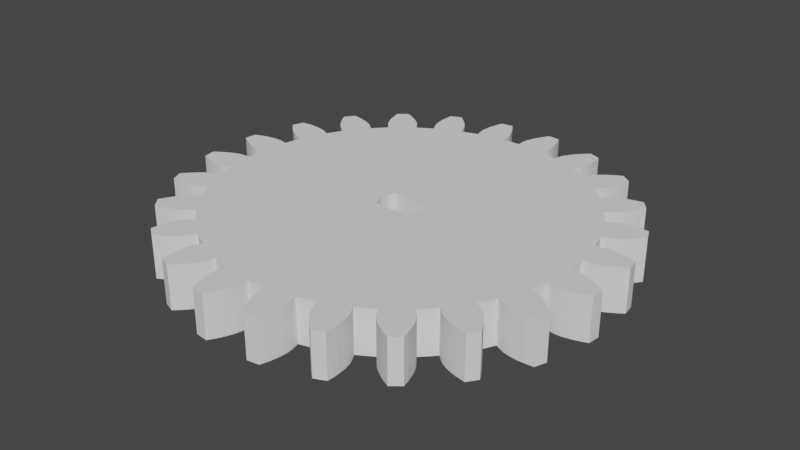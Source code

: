 # Source: pinion.blend  (saved by Blender 3.4.6; exported with 4.5.12 LTS)
import bpy
from mathutils import Matrix  # noqa: F401  (used for matrix-valued properties, if any)

bpy.ops.wm.read_factory_settings(use_empty=True)
scene = bpy.context.scene
scene.name = 'Scene'

# ---- collections
col_collection = bpy.data.collections.new('Collection'); scene.collection.children.link(col_collection)

# ---- world
world_world = bpy.data.worlds.new('World'); scene.world = world_world
world_world.use_nodes = True; world_world.node_tree.nodes.clear()
_N = world_world.node_tree.nodes; _L = world_world.node_tree.links
n0 = _N.new('ShaderNodeOutputWorld'); n0.name = 'World Output'; n0.location = (300, 300)
n1 = _N.new('ShaderNodeBackground'); n1.name = 'Background'; n1.location = (10, 300)
n1.inputs[0].default_value = (0.05088, 0.05088, 0.05088, 1.0)
_L.new(n1.outputs[0], n0.inputs[0])
n0.is_active_output = True
world_world.color = (0.05088, 0.05088, 0.05088)
world_world.use_sun_shadow = False
world_world.sun_shadow_jitter_overblur = 0.0

# ---- meshes
me_rack_and_pinion_2_2 = bpy.data.meshes.new('rack_and_pinion_2_2')
me_rack_and_pinion_2_2.from_pydata([(-5.267, 21.61, -2.544), (-1.743, 21.94, -2.544), (-5.237, 21.39, -2.544), (-5.254, 22.63, -2.544), (-2.112, 23.13, -2.544), (-5.286, 21.95, -2.544), (-5.181, 23.2, -2.544), (-2.356, 23.65, -2.544), (-5.094, 23.64, -2.544), (-4.988, 24.09, -2.544), (-2.694, 24.24, -2.544), (-4.724, 24.95, -2.544), (-3.333, 25.17, -2.544), (-19.09, 11.56, -2.544), (-18.91, 11.42, 2.456), (-19.35, 11.79, 2.456), (17.95, -11.09, 2.456), (18.83, -11.63, 2.456), (18.83, -11.63, -2.544), (-14.43, -16.89, 2.456), (-14.43, -16.89, -2.544), (-14.73, -17.37, -2.544), (17.95, -11.09, -2.544), (22.03, -4.186, -2.544), (22.15, -4.19, 2.456), (21.69, -4.165, 2.456), (22.49, -4.17, -2.544), (22.83, -4.134, 2.456), (-18.91, 11.42, -2.544), (-14.67, -17.27, 2.456), (22.94, -4.117, -2.544), (14.49, -15.37, 2.456), (15.2, -16.12, 2.456), (15.2, -16.12, -2.544), (5.913, 20.12, -2.544), (6.205, 21.11, -2.544), (9.062, 18.91, -2.544), (-15.01, -18.0, -2.544), (16.75, -14.49, -2.544), (16.75, -14.49, 2.456), (15.97, -13.82, 2.456), (15.97, -13.82, -2.544), (-14.97, -17.89, 2.456), (-15.12, -18.32, 2.456), (18.17, -15.19, 2.456), (18.39, -15.26, -2.544), (19.04, -15.44, -2.544), (-18.03, 10.88, 2.456), (-18.03, 10.88, -2.544), (-15.2, -18.53, -2.544), (-9.764, 23.46, -2.544), (-9.41, 23.18, -2.544), (-11.08, 21.98, -2.544), (-11.05, 22.89, -2.544), (-8.904, 22.72, -2.544), (-8.424, 22.24, -2.544), (-11.07, 21.53, -2.544), (-10.98, 20.62, -2.544), (-8.055, 21.81, -2.544), (-10.94, 20.4, -2.544), (-7.784, 21.44, -2.544), (-7.543, 21.06, -2.544), (-10.79, 19.74, -2.544), (-7.391, 20.75, -2.544), (-10.62, 19.31, -2.544), (2.596, 3.518, -2.544), (1.564, 4.078, -2.544), (10.01, 18.42, -2.544), (10.94, 17.89, -2.544), (18.82, -15.38, 2.456), (-15.38, -19.19, -2.544), (-12.54, 18.14, -2.544), (-15.29, 15.91, -2.544), (-12.76, 18.39, -2.544), (-15.55, 16.28, -2.544), (-13.1, 18.7, -2.544), (17.35, 11.81, 2.456), (17.74, 11.21, 2.456), (17.35, 11.81, -2.544), (18.11, 10.61, -2.544), (18.47, 9.984, 2.456), (18.47, 9.984, -2.544), (-19.73, 12.2, -2.544), (-19.43, 11.87, -2.544), (-19.66, 12.12, 2.456), (-15.32, -18.97, 2.456), (17.03, -14.68, -2.544), (-15.59, -20.3, 2.456), (-15.59, -20.3, -2.544), (-14.83, -20.86, 2.456), (-7.048, 19.78, -2.544), (-10.13, 18.41, -2.544), (-19.05, 9.002, 2.456), (-19.05, 9.002, -2.544), (-19.98, 9.448, -2.544), (-19.98, 9.448, 2.456), (19.37, 10.48, 2.456), (17.13, -14.74, 2.456), (-20.31, 9.555, -2.544), (22.63, 8.594, -2.544), (21.87, 7.911, -2.544), (21.36, 10.91, -2.544), (21.5, 7.639, -2.544), (21.22, 7.452, -2.544), (19.91, 10.67, -2.544), (20.57, 10.82, -2.544), (23.52, 9.62, -2.544), (23.09, 9.095, -2.544), (22.27, 10.93, -2.544), (22.95, 10.9, -2.544), (-15.52, -19.86, 2.456), (17.43, -14.89, -2.544), (-20.42, 9.588, 2.456), (17.75, -15.03, 2.456), (-20.75, 9.657, -2.544), (17.85, -15.07, -2.544), (-21.09, 9.71, 2.456), (-13.85, -20.81, 2.456), (-14.45, -21.13, -2.544), (-13.65, -20.7, -2.544), (-1.879, 3.988, -2.544), (-21.2, 9.723, -2.544), (-14.45, -21.13, 2.456), (-21.54, 9.752, 2.456), (19.37, 10.48, -2.544), (19.58, 10.56, -2.544), (20.81, 7.246, -2.544), (19.84, 6.903, -2.544), (3.321, 25.17, 2.456), (2.389, 25.27, 2.456), (3.76, 23.88, 2.456), (0.8481, 23.32, 2.456), (0.6301, 22.67, 2.456), (3.956, 22.99, 2.456), (1.124, 23.94, 2.456), (1.441, 24.54, 2.456), (1.674, 24.93, 2.456), (15.49, -14.35, -2.544), (-14.83, -20.86, -2.544), (-21.77, 9.768, -2.544), (14.49, -15.37, -2.544), (-22.45, 9.77, -2.544), (-13.92, 19.31, -2.544), (-13.45, 18.99, -2.544), (-16.06, 17.3, -2.544), (16.21, -18.14, 2.456), (16.13, -17.93, -2.544), (15.97, -17.5, 2.456), (-16.62, 19.26, -2.544), (-15.53, 20.14, -2.544), (-16.42, 18.37, -2.544), (24.49, 2.669, -2.544), (23.9, 2.322, -2.544), (23.93, 4.897, -2.544), (15.89, -17.29, -2.544), (15.79, -17.08, -2.544), (0.5521, 22.34, 2.456), (0.5031, 22.0, 2.456), (4.042, 21.97, 2.456), (4.036, 22.31, 2.456), (4.003, 22.65, 2.456), (3.831, 20.62, 2.456), (4.021, 21.63, 2.456), (0.4771, 20.97, 2.456), (-0.2369, 20.98, 2.456), (-1.663, 20.91, 2.456), (-0.7529, 4.322, 2.456), (1.922, 25.31, 2.456), (-20.45, 5.165, 2.456), (-20.62, 4.471, -2.544), (-20.76, 3.771, 2.456), (15.79, -17.08, 2.456), (-21.67, 6.329, 2.456), (-21.25, 6.145, -2.544), (-21.25, 6.145, 2.456), (15.53, -16.58, -2.544), (-15.88, 16.88, -2.544), (-16.29, 17.94, -2.544), (-15.12, 19.96, -2.544), (-14.51, 19.65, -2.544), (22.47, 5.128, -2.544), (23.03, 5.067, -2.544), (23.3, 2.012, -2.544), (25.24, 3.188, -2.544), (25.02, 4.579, -2.544), (-3.333, 25.17, 2.456), (-4.927, 24.3, 2.456), (-3.066, 24.81, 2.456), (-5.094, 23.64, 2.456), (15.47, -16.48, 2.456), (-20.26, 5.853, -2.544), (-20.26, 5.853, 2.456), (-17.12, 14.47, -2.544), (-17.52, 14.68, -2.544), (-16.83, 14.28, -2.544), (-2.576, 24.04, 2.456), (-5.212, 22.97, 2.456), (-2.257, 23.44, 2.456), (-5.287, 22.07, 2.456), (-21.77, 6.385, -2.544), (-11.95, 17.29, -2.544), (-2.881, 3.375, -2.544), (-14.58, 15.16, -2.544), (-1.905, 22.6, 2.456), (-2.066, 23.03, 2.456), (18.43, 16.28, -2.544), (17.78, 16.07, -2.544), (18.65, 16.33, 2.456), (-4.995, 20.39, 2.456), (-4.995, 20.39, -2.544), (16.34, -18.58, -2.544), (16.34, -18.58, 2.456), (16.54, -19.46, 2.456), (16.54, -19.46, -2.544), (-6.371, 20.0, -2.544), (18.0, 16.15, 2.456), (-23.58, 9.686, 2.456), (-23.58, 9.686, -2.544), (-23.84, 9.032, -2.544), (-7.391, 20.75, 2.456), (-7.048, 19.78, 2.456), (0.4211, 4.353, 2.456), (15.45, -20.35, 2.456), (15.45, -20.35, -2.544), (16.18, -19.76, 2.456), (-24.08, 8.372, 2.456), (-24.08, 8.372, -2.544), (22.77, 1.799, -2.544), (22.02, 5.142, -2.544), (22.45, 1.693, -2.544), (22.0, 1.598, -2.544), (21.45, 5.093, -2.544), (20.45, 4.851, -2.544), (20.98, 1.518, -2.544), (-21.07, 14.31, -2.544), (-20.53, 15.07, -2.544), (-20.41, 13.12, -2.544), (-18.47, 15.05, -2.544), (-17.94, 14.86, -2.544), (-19.88, 12.38, -2.544), (-7.597, 21.16, 2.456), (15.03, -20.16, 2.456), (-22.22, 9.777, 2.456), (-7.984, 21.72, 2.456), (4.021, 21.63, -2.544), (17.57, 16.0, 2.456), (15.03, -20.16, -2.544), (-22.67, 9.765, 2.456), (18.2, 12.39, 2.456), (18.2, 12.39, -2.544), (18.61, 12.78, -2.544), (-19.13, 15.23, -2.544), (-20.24, 15.44, -2.544), (-8.274, 22.07, 2.456), (11.87, -17.49, -2.544), (12.45, -18.34, -2.544), (12.45, -18.34, 2.456), (11.87, -17.49, 2.456), (4.044, 22.08, -2.544), (12.68, -18.6, -2.544), (4.026, 22.42, -2.544), (-23.78, 8.035, 2.456), (12.76, -18.68, 2.456), (-15.58, 14.15, -2.544), (-11.36, 17.68, -2.544), (-20.76, 3.771, -2.544), (-4.524, 0.3476, -2.544), (-20.35, -5.746, -2.544), (-20.53, -5.056, -2.544), (-4.494, -0.8274, -2.544), (-4.16, -1.953, -2.544), (-3.546, -2.955, -2.544), (-17.83, -11.42, -2.544), (-11.05, 22.89, 2.456), (13.01, -18.91, -2.544), (-23.46, 7.709, -2.544), (25.23, -3.466, -2.544), (24.8, -3.629, -2.544), (25.33, -2.534, -2.544), (24.15, -3.84, -2.544), (23.5, -4.013, -2.544), (24.0, -1.269, -2.544), (24.8, -1.702, -2.544), (23.38, -0.9934, -2.544), (25.37, -2.067, -2.544), (13.28, -19.12, 2.456), (3.956, 22.99, -2.544), (13.37, -19.19, -2.544), (-11.07, 21.53, 2.456), (-22.96, 7.247, -2.544), (13.65, -19.38, 2.456), (-11.01, 20.85, 2.456), (3.815, 23.66, -2.544), (-23.13, 7.396, 2.456), (-9.785, -18.8, -2.544), (-1.662, -4.324, -2.544), (-9.146, -19.11, -2.544), (-22.61, 6.958, 2.456), (13.84, -19.51, -2.544), (3.557, 24.53, -2.544), (-9.592, -20.05, -2.544), (-6.289, -21.31, -2.544), (-5.997, -20.32, -2.544), (14.42, -19.86, -2.544), (23.16, -0.9134, -2.544), (22.84, -0.8074, -2.544), (22.29, -0.6764, -2.544), (21.69, -4.165, -2.544), (-22.43, 6.818, -2.544), (-22.25, 6.687, -2.544), (-11.93, -19.41, -2.544), (-11.7, -19.15, -2.544), (14.22, -19.75, 2.456), (3.831, 20.62, -2.544), (-22.15, 6.624, 2.456), (20.54, -4.676, -2.544), (20.18, -6.057, -2.544), (4.152, -1.735, -2.544), (-10.62, 23.09, 2.456), (-21.86, 6.44, 2.456), (22.06, -0.6474, -2.544), (20.68, -3.976, -2.544), (21.03, -0.6214, -2.544), (11.27, -17.89, 2.456), (21.58, -6.534, -2.544), (20.22, -9.76, -2.544), (21.17, -6.349, -2.544), (22.16, -6.891, -2.544), (20.67, -9.862, -2.544), (22.35, -7.023, -2.544), (21.12, -9.928, -2.544), (23.38, -7.914, -2.544), (22.36, -9.975, -2.544), (22.88, -7.451, -2.544), (21.68, -9.973, -2.544), (-8.738, 22.56, 2.456), (-11.57, -18.97, -2.544), (-12.43, -19.87, -2.544), (-11.03, -18.09, -2.544), (-13.76, -16.11, -2.544), (-18.55, -10.19, -2.544), (-15.31, -14.64, -2.544), (-17.43, -12.01, -2.544), (-9.41, 23.18, 2.456), (-21.78, 3.961, -2.544), (-21.78, 3.961, 2.456), (3.321, 25.17, -2.544), (4.426, -0.5934, -2.544), (10.67, -18.26, -2.544), (10.04, -18.61, 2.456), (10.04, -18.61, -2.544), (4.877, 20.39, -2.544), (18.54, 12.7, 2.456), (19.05, 13.31, -2.544), (1.922, 25.31, -2.544), (-9.764, 23.46, 2.456), (10.54, -19.52, 2.456), (10.54, -19.52, -2.544), (-0.5939, 20.97, -2.544), (18.98, 13.22, 2.456), (6.963, -19.98, 2.456), (6.286, -20.21, -2.544), (6.963, -19.98, -2.544), (19.24, 13.59, 2.456), (0.4771, 20.97, -2.544), (-12.54, 18.14, 2.456), (20.27, 5.541, -2.544), (4.062, 1.708, -2.544), (4.395, 0.5806, -2.544), (21.03, 0.4486, -2.544), (-12.84, 18.48, 2.456), (14.72, 14.94, 2.456), (14.47, 15.18, -2.544), (13.67, 15.9, 2.456), (-21.06, -1.723, 2.456), (-21.1, -1.011, -2.544), (-21.06, -1.723, -2.544), (7.307, -20.96, 2.456), (-6.897, -22.4, -2.544), (-9.867, -21.26, -2.544), (-6.53, -21.83, -2.544), (-6.376, -21.52, -2.544), (-7.391, -23.02, -2.544), (-9.912, -21.83, -2.544), (-8.517, -24.14, -2.544), (-9.915, -22.51, -2.544), (-7.854, -23.52, -2.544), (-13.36, 18.92, 2.456), (-21.11, 0.4166, -2.544), (15.23, 14.43, 2.456), (-21.12, -0.2974, 2.456), (0.5031, 22.0, -2.544), (15.23, 14.43, -2.544), (-21.11, 0.4166, 2.456), (10.7, -19.94, -2.544), (10.7, -19.94, 2.456), (10.81, -20.38, 2.456), (-13.73, 19.18, 2.456), (-22.15, 0.4426, 2.456), (1.674, 24.93, -2.544), (15.97, 15.14, 2.456), (15.97, 15.14, -2.544), (-11.95, 17.29, 2.456), (1.333, 24.34, -2.544), (-22.12, 3.982, -2.544), (17.04, 15.78, -2.544), (11.0, -22.19, -2.544), (10.97, -23.09, 2.456), (10.97, -23.09, -2.544), (10.98, -21.73, -2.544), (-9.831, -23.64, -2.544), (-9.757, -20.59, -2.544), (-22.23, 3.985, 2.456), (10.98, -21.73, 2.456), (-10.92, 20.29, 2.456), (0.5321, 22.23, -2.544), (0.8081, 23.21, -2.544), (1.026, 23.73, -2.544), (-10.85, 19.95, 2.456), (16.99, 15.75, 2.456), (-25.46, 1.862, 2.456), (-25.46, 1.862, -2.544), (-25.08, 1.614, 2.456), (3.448, 2.709, -2.544), (13.67, 15.9, -2.544), (-10.79, 19.74, 2.456), (16.44, 15.47, -2.544), (10.92, -21.05, 2.456), (-10.62, 19.31, 2.456), (1.42, 4.112, -2.544), (1.385, 4.121, -2.544), (-24.69, 1.381, -2.544), (16.54, 15.53, 2.456), (-16.05, 13.61, -2.544), (-3.69, 2.522, -2.544), (-24.08, 1.064, -2.544), (10.9, -20.83, -2.544), (16.25, 15.34, 2.456), (0.6011, 22.56, -2.544), (-18.39, 10.27, -2.544), (10.86, -20.61, -2.544), (10.86, -20.61, 2.456), (-24.29, 1.163, 2.456), (-23.67, 0.8766, 2.456), (16.15, 15.28, -2.544), (-23.46, 0.7876, -2.544), (10.54, -23.29, 2.456), (-10.13, 18.41, 2.456), (-23.25, 0.7086, -2.544), (7.307, -20.96, -2.544), (7.458, -21.26, -2.544), (-23.25, 0.7086, 2.456), (7.512, -21.36, 2.456), (-3.066, 24.81, -2.544), (7.699, -21.65, -2.544), (-23.03, 0.6346, 2.456), (7.9, -21.92, 2.456), (-16.06, 17.3, 2.456), (-15.88, 16.88, 2.456), (-22.59, 0.5126, -2.544), (-15.78, 16.68, 2.456), (7.971, -22.01, -2.544), (-22.59, 0.5126, 2.456), (8.19, -22.27, 2.456), (-25.42, 2.329, -2.544), (-25.42, 2.329, 2.456), (-25.31, 3.261, 2.456), (-25.31, 3.261, -2.544), (-1.943, 22.71, -2.544), (-1.837, 22.39, -2.544), (-1.663, 20.91, -2.544), (-15.53, 20.14, 2.456), (-16.27, 19.56, 2.456), (8.34, -22.44, -2.544), (0.4211, 4.353, -2.544), (-4.25, 1.49, -2.544), (8.819, -22.93, -2.544), (23.5, -9.891, -2.544), (24.0, -8.577, -2.544), (19.9, -9.652, -2.544), (-22.57, 3.966, -2.544), (20.99, -14.51, -2.544), (20.44, -15.28, -2.544), (20.56, -13.71, -2.544), (-22.91, 3.929, 2.456), (8.654, -22.77, 2.456), (-0.7529, 4.322, -2.544), (-23.02, 3.912, -2.544), (9.326, -23.38, -2.544), (18.97, -9.206, -2.544), (18.31, -10.47, -2.544), (9.326, -23.38, 2.456), (-23.36, 3.852, 2.456), (20.19, -13.13, -2.544), (19.79, -12.58, -2.544), (19.65, -12.41, -2.544), (20.16, -15.65, -2.544), (-14.31, 19.54, 2.456), (9.68, -23.67, 2.456), (9.68, -23.67, -2.544), (-23.58, 3.809, -2.544), (-15.12, 19.96, 2.456), (2.758, 3.364, -2.544), (-24.24, 3.636, -2.544), (3.591, -2.768, -2.544), (2.783, -3.62, -2.544), (-16.62, 19.26, 2.456), (-24.02, 3.7, 2.456), (-24.67, 3.497, 2.456), (-16.29, 17.94, 2.456), (19.18, -11.91, -2.544), (2.855, -24.82, 2.456), (2.855, -24.82, -2.544), (3.249, -25.38, -2.544), (3.249, -25.38, 2.456), (5.096, -23.4, -2.544), (4.957, -24.07, 2.456), (4.904, -24.29, -2.544), (-24.89, 3.425, -2.544), (-1.431, 4.121, -2.544), (5.096, -23.4, 2.456), (-21.53, -5.297, -2.544), (-22.09, -1.803, -2.544), (5.17, -22.84, -2.544), (-16.83, 14.28, 2.456), (0.1171, 1.463, -2.544), (-22.15, 0.4426, -2.544), (5.188, -22.61, 2.456), (-17.21, 14.53, 2.456), (8.432, 23.94, 2.456), (8.432, 23.94, -2.544), (8.095, 23.63, -2.544), (8.095, 23.63, 2.456), (9.746, 23.43, 2.456), (9.746, 23.43, -2.544), (8.874, 23.78, 2.456), (-14.58, 15.16, 2.456), (5.199, -22.39, -2.544), (-22.09, -1.803, 2.456), (-16.05, 13.61, 2.456), (-22.42, -1.871, 2.456), (9.795, 22.98, 2.456), (-22.53, -1.897, -2.544), (-15.29, 15.91, 2.456), (5.202, -22.16, 2.456), (-22.75, -1.965, -2.544), (-15.55, 16.28, 2.456), (-22.75, -1.965, 2.456), (2.758, -3.636, -2.544), (-23.07, -2.085, -2.544), (-17.83, 14.82, 2.456), (-23.28, -2.172, 2.456), (5.182, -21.82, -2.544), (-23.59, -2.317, -2.544), (4.911, -20.59, 2.456), (-23.79, -2.416, 2.456), (-18.26, 14.98, 2.456), (-4.516, 0.02462, -2.544), (4.911, -20.59, -2.544), (-22.1, -5.346, -2.544), (-22.55, -5.332, -2.544), (-22.89, -5.304, -2.544), (5.153, -21.59, 2.456), (-24.58, -2.873, -2.544), (-18.91, 15.18, 2.456), (-24.38, -2.755, 2.456), (-19.46, -10.68, -2.544), (-20.9, -7.451, -2.544), (-19.92, -7.108, -2.544), (-21.3, -7.657, -2.544), (-19.99, -10.88, -2.544), (-21.59, -7.844, -2.544), (-25.32, -3.393, -2.544), (-19.35, 15.29, 2.456), (5.153, -21.59, -2.544), (-24.95, -3.126, 2.456), (-25.32, -3.393, 2.456), (-20.24, 15.44, 2.456), (-1.811, 22.28, 2.456), (-1.743, 21.94, 2.456), (-21.07, 14.31, 2.456), (-20.75, 13.7, 2.456), (-20.53, 15.07, 2.456), (-20.9, -7.451, 2.456), (-19.92, -7.108, 2.456), (-21.2, -7.603, 2.456), (4.639, -25.16, 2.456), (4.639, -25.16, -2.544), (4.779, -24.73, 2.456), (-20.41, 13.12, 2.456), (9.783, 21.05, -2.544), (9.812, 21.39, 2.456), (9.771, 20.94, 2.456), (-0.6199, -1.611, -2.544), (-2.127, -4.071, -2.544), (-21.49, -7.778, 2.456), (-20.01, 12.56, 2.456), (-2.694, -3.763, -2.544), (9.828, 21.62, -2.544), (9.831, 22.3, -2.544), (-19.67, -10.77, -2.544), (1.579, -21.12, -2.544), (1.658, -22.15, -2.544), (1.658, -22.15, 2.456), (1.579, -21.12, 2.456), (-20.25, -6.088, 2.456), (9.837, 22.07, 2.456), (1.726, -22.48, -2.544), (1.753, -22.59, 2.456), (-20.66, -11.02, -2.544), (-21.95, -8.115, -2.544), (-21.44, -11.11, -2.544), (-22.35, -11.14, -2.544), (-23.17, -9.3, -2.544), (1.859, -22.92, -2.544), (-9.592, -20.05, 2.456), (-9.146, -19.11, 2.456), (1.981, -23.23, 2.456), (7.612, 23.15, -2.544), (-0.2159, -1.708, -2.544), (-0.5199, -4.598, -2.544), (0.2001, -1.697, -2.544), (0.5991, -1.579, -2.544), (0.6551, -4.567, -2.544), (1.781, -4.234, -2.544), (2.027, -23.34, -2.544), (7.769, 23.32, 2.456), (-20.53, -5.056, 2.456), (2.172, -23.65, 2.456), (-22.71, -8.798, -2.544), (-23.61, -9.824, -2.544), (-23.03, -11.11, -2.544), (7.307, 22.82, 2.456), (-23.57, -5.197, -2.544), (-24.23, -5.048, -2.544), (2.271, -23.85, -2.544), (-21.53, -5.297, 2.456), (-21.98, -5.345, 2.456), (-10.41, -18.46, 2.456), (-14.29, -15.64, -2.544), (-11.03, -18.09, 2.456), (2.491, -24.25, -2.544), (7.159, 22.64, -2.544), (2.491, -24.25, 2.456), (-25.1, -4.784, -2.544), (0.5091, -21.17, -2.544), (-18.28, -12.6, -2.544), (-17.43, -12.01, 2.456), (-6.289, -21.31, 2.456), (-5.997, -20.32, 2.456), (0.1521, -21.18, 2.456), (-0.5609, -21.18, 2.456), (-17.13, -15.99, -2.544), (-19.13, -13.51, -2.544), (-16.52, -15.67, -2.544), (-18.62, -12.9, -2.544), (-16.24, -15.49, -2.544), (-17.83, -11.42, 2.456), (-18.55, -10.19, 2.456), (-0.5609, -21.18, -2.544), (-11.57, -18.97, 2.456), (-16.06, -15.35, -2.544), (6.34, 21.42, 2.456), (6.445, 21.62, -2.544), (6.292, 21.32, -2.544), (-0.5869, -22.21, 2.456), (-0.5869, -22.21, -2.544), (-19.46, -10.68, 2.456), (-4.616, -20.68, -2.544), (6.205, 21.11, 2.456), (-17.87, -16.28, -2.544), (-18.52, -16.48, -2.544), (-19.45, -13.98, -2.544), (-1.308, -24.35, 2.456), (-1.209, -24.14, -2.544), (-1.111, -23.94, 2.456), (6.813, 22.2, -2.544), (-13.07, -20.34, -2.544), (-12.89, -20.21, 2.456), (-0.8929, -23.41, -2.544), (-21.22, -11.1, 2.456), (6.878, 22.29, 2.456), (-20.43, -10.98, 2.456), (-12.39, -19.83, 2.456), (-0.8739, -23.36, 2.456), (19.92, 15.76, 2.456), (19.82, 14.56, 2.456), (20.2, 15.39, 2.456), (19.6, 14.16, 2.456), (-0.6859, -22.77, -2.544), (1.781, -4.234, 2.456), (-20.1, -10.91, 2.456), (6.5, 21.72, 2.456), (-12.01, -19.49, 2.456), (-0.7139, -22.88, 2.456), (-19.77, -10.81, 2.456), (14.37, 20.93, 2.456), (13.76, 20.61, 2.456), (14.75, 20.66, 2.456), (-11.78, -19.24, 2.456), (-0.6369, -22.54, 2.456), (-0.6159, -22.43, -2.544), (9.508, 19.84, 2.456), (9.508, 19.84, -2.544), (9.673, 20.38, -2.544), (4.426, -0.5934, 2.456), (21.02, 0.8056, 2.456), (4.395, 0.5806, 2.456), (3.448, 2.709, 2.456), (4.062, 1.708, 2.456), (9.648, 20.27, 2.456), (20.17, 5.884, 2.456), (-19.9, -14.77, -2.544), (-19.4, -16.69, -2.544), (-20.0, -15.96, -2.544), (-20.29, -15.59, -2.544), (-18.85, -13.16, -2.544), (-23.03, -11.11, 2.456), (-22.13, -11.14, 2.456), (5.913, 20.12, 2.456), (5.225, 20.31, 2.456), (15.04, 18.11, 2.456), (15.24, 18.76, 2.456), (13.18, 20.26, 2.456), (15.43, 19.65, 2.456), (15.51, 20.1, 2.456), (12.8, 20.01, 2.456), (12.31, 19.62, 2.456), (14.88, 17.68, 2.456), (11.93, 19.28, 2.456), (14.59, 17.07, 2.456), (11.69, 19.03, 2.456), (14.34, 16.69, 2.456), (11.48, 18.77, 2.456), (19.32, 16.48, 2.456), (-23.61, -9.824, 2.456), (-23.23, -10.68, 2.456), (10.94, 17.89, 2.456), (-8.517, -24.14, 2.456), (-8.016, -23.68, 2.456), (-4.105, -21.84, 2.456), (-4.105, -21.84, -2.544), (-4.125, -22.4, -2.544), (2.758, 3.364, 2.456), (4.152, -1.735, 2.456), (-3.916, -20.82, -2.544), (1.42, 4.112, 2.456), (1.385, 4.121, 2.456), (1.564, 4.078, 2.456), (2.596, 3.518, 2.456), (10.33, 18.25, 2.456), (-22.04, -8.186, 2.456), (-1.431, 4.121, 2.456), (-5.309, -20.51, 2.456), (-3.916, -20.82, 2.456), (-7.54, -23.19, 2.456), (0.1171, 1.463, 2.456), (-7.243, -22.85, 2.456), (-22.71, -8.798, 2.456), (-4.13, -22.29, 2.456), (9.062, 18.91, 2.456), (-23.17, -9.3, 2.456), (-4.057, -23.08, -2.544), (-4.074, -22.97, 2.456), (-3.997, -23.42, 2.456), (-25.1, -4.784, 2.456), (-24.67, -4.924, 2.456), (22.95, 10.9, 2.456), (-3.953, -23.64, -2.544), (-1.879, 3.988, 2.456), (-24.23, -5.048, 2.456), (-4.724, 24.95, 2.456), (-5.276, 21.73, 2.456), (-6.866, -22.35, 2.456), (-3.78, -24.3, -2.544), (23.52, 9.62, 2.456), (23.15, 10.48, 2.456), (-23.57, -5.197, 2.456), (-3.845, -24.08, 2.456), (-5.237, 21.39, 2.456), (-22.78, -5.314, 2.456), (-3.406, -25.37, -2.544), (-3.569, -24.95, 2.456), (-22.44, -5.34, 2.456), (-6.585, -21.93, 2.456), (-3.406, -25.37, 2.456), (-6.425, -21.63, 2.456), (-2.007, -25.52, -2.544), (-2.474, -25.48, 2.456), (-2.007, -25.52, 2.456), (23.09, 9.095, 2.456), (22.63, 8.594, 2.456), (-1.642, -24.94, 2.456), (-1.525, -24.75, -2.544), (-8.958, -23.98, 2.456), (-3.69, 2.522, 2.456), (-4.25, 1.49, 2.456), (22.04, 10.93, 2.456), (21.14, 10.89, 2.456), (20.35, 10.78, 2.456), (-2.881, 3.375, 2.456), (-16.92, -15.89, 2.456), (-17.65, -16.2, 2.456), (-13.26, -20.47, 2.456), (20.02, 10.7, 2.456), (-16.62, -15.73, 2.456), (19.69, 10.6, 2.456), (-16.33, -15.55, 2.456), (19.37, 13.78, -2.544), (19.82, 14.56, -2.544), (20.2, 15.39, -2.544), (19.32, 16.48, -2.544), (-4.524, 0.3476, 2.456), (-4.516, 0.02462, 2.456), (-9.732, -20.48, 2.456), (-9.855, -21.15, 2.456), (-18.73, 9.641, 2.456), (-16.06, -15.35, 2.456), (-9.897, -21.6, 2.456), (-2.694, -3.763, 2.456), (-2.127, -4.071, 2.456), (-0.6199, -1.611, 2.456), (-13.76, -16.11, 2.456), (-9.922, -22.28, 2.456), (14.37, 20.93, -2.544), (14.75, 20.66, -2.544), (13.57, 20.5, -2.544), (3.591, -2.768, 2.456), (-14.81, -15.15, 2.456), (22.13, 8.13, 2.456), (2.783, -3.62, 2.456), (-15.31, -14.64, 2.456), (21.41, 7.574, 2.456), (21.12, 7.398, 2.456), (20.81, 7.246, 2.456), (12.99, 20.13, -2.544), (15.24, 18.76, -2.544), (0.5991, -1.579, 2.456), (2.758, -3.636, 2.456), (-9.831, -23.64, 2.456), (-18.28, -12.6, 2.456), (-18.54, -12.82, 2.456), (0.2001, -1.697, 2.456), (0.6551, -4.567, 2.456), (-0.5199, -4.598, 2.456), (-0.2159, -1.708, 2.456), (-4.16, -1.953, 2.456), (21.69, 7.772, 2.456), (-9.879, -23.19, 2.456), (-18.78, -13.07, 2.456), (14.93, 17.79, -2.544), (12.35, 19.66, -2.544), (11.85, 19.2, -2.544), (14.64, 17.17, -2.544), (11.48, 18.77, -2.544), (14.34, 16.69, -2.544), (11.62, 18.95, -2.544), (15.43, 19.65, -2.544), (15.51, 20.1, -2.544), (20.37, -5.369, 2.456), (-19.45, -13.98, 2.456), (-4.494, -0.8274, 2.456), (-3.546, -2.955, 2.456), (19.84, 6.903, 2.456), (-19.9, -14.77, 2.456), (-20.29, -15.59, 2.456), (-1.662, -4.324, 2.456), (22.34, 1.666, 2.456), (22.66, 1.761, 2.456), (21.9, 5.14, 2.456), (21.45, 5.093, 2.456), (22.0, 1.598, 2.456), (22.47, 5.128, 2.456), (20.98, 1.518, 2.456), (20.45, 4.851, 2.456), (25.02, 4.579, 2.456), (24.58, 4.719, 2.456), (-18.74, -16.54, 2.456), (-18.08, -16.35, 2.456), (23.14, 1.947, 2.456), (23.9, 2.322, 2.456), (23.03, 5.067, 2.456), (23.71, 4.95, 2.456), (24.49, 2.669, 2.456), (25.1, 4.117, 2.456), (25.24, 3.188, 2.456), (-19.4, -16.69, 2.456), (25.33, -2.534, 2.456), (25.37, -2.067, 2.456), (24.8, -1.702, 2.456), (23.27, -4.057, 2.456), (23.94, -3.905, 2.456), (24.2, -1.368, 2.456), (23.59, -1.081, 2.456), (23.06, -0.8774, 2.456), (24.59, -3.702, 2.456), (25.23, -3.466, 2.456), (22.62, -0.7464, 2.456), (22.29, -0.6764, 2.456), (22.06, -0.6474, 2.456), (21.03, -0.6214, 2.456), (20.68, -3.976, 2.456), (18.65, -9.845, 2.456), (22.07, -6.828, 2.456), (21.78, -6.645, 2.456), (20.33, -9.792, 2.456), (21.58, -6.534, 2.456), (19.9, -9.652, 2.456), (21.17, -6.349, 2.456), (20.18, -6.057, 2.456), (18.97, -9.206, 2.456), (19.18, -11.91, 2.456), (19.34, -12.07, 2.456), (23.05, -7.6, 2.456), (22.53, -7.163, 2.456), (22.14, -9.982, 2.456), (22.59, -9.969, 2.456), (23.7, -8.239, 2.456), (23.84, -9.018, 2.456), (23.5, -9.891, 2.456), (21.45, -9.957, 2.456), (24.0, -8.577, 2.456), (21.0, -9.915, 2.456), (20.16, -15.65, 2.456), (20.44, -15.28, 2.456), (19.27, -15.49, 2.456), (20.56, -13.71, 2.456), (20.99, -14.51, 2.456), (20.32, -13.32, 2.456), (19.93, -12.76, 2.456), (19.57, -12.32, 2.456), (2.422, 0.5443, -2.544), (2.452, 0.4472, -2.544), (2.469, 0.2759, -2.544), (2.305, 0.9253, -2.544), (2.31, 0.9162, -2.544), (2.466, -0.3872, -2.544), (2.5, -0.04054, -2.544), (2.496, 0.002654, -2.544), (2.296, -1.023, -2.544), (2.31, -0.9973, -2.544), (2.412, -0.6615, -2.544), (2.121, -1.351, -2.544), (1.901, -1.541, -2.544), (1.529, -1.541, -2.544), (0.5518, 1.459, -2.544), (0.1301, 1.459, -2.544), (-0.7534, 1.459, -2.544), (-1.151, 1.459, -2.544), (-0.3013, 1.459, -2.544), (-0.7303, 1.459, -2.544), (-0.002223, 1.459, -2.544), (-0.2992, 1.459, -2.544), (0.553, 1.459, -2.544), (0.5585, 1.459, -2.544), (0.9561, 1.459, -2.544), (1.101, 1.459, -2.544), (1.137, 1.459, -2.544), (1.556, 1.459, -2.544), (1.906, 1.459, -2.544), (2.114, 1.282, -2.544), (2.079, 1.348, -2.544), (1.991, 1.459, -2.544), (1.099, -1.541, -2.544), (1.096, -1.541, -2.544), (-2.483, 0.1329, -2.544), (-2.492, 0.03796, -2.544), (-1.33, 1.459, -2.544), (-1.991, 1.459, -2.544), (-1.728, 1.459, -2.544), (-2.077, 1.35, -2.544), (-2.251, 1.025, -2.544), (-2.079, 1.348, -2.544), (-2.356, 0.763, -2.544), (-2.31, 0.9162, -2.544), (-2.452, 0.4472, -2.544), (-2.455, 0.4176, -2.544), (-1.041, -1.541, -2.544), (-0.7502, -1.541, -2.544), (-1.079, -1.541, -2.544), (-1.509, -1.541, -2.544), (2.452, -0.5283, -2.544), (2.079, -1.429, -2.544), (1.991, -1.541, -2.544), (0.6623, -1.541, -2.544), (-2.454, -0.5041, -2.544), (-2.452, -0.5283, -2.544), (-2.373, -0.7876, -2.544), (-2.479, -0.2549, -2.544), (-2.31, -0.9973, -2.544), (-2.253, -1.104, -2.544), (-2.5, -0.04054, -2.544), (-2.114, -1.364, -2.544), (-2.079, -1.429, -2.544), (-1.991, -1.541, -2.544), (-1.799, -1.541, -2.544), (1.906, 1.459, 2.456), (1.556, 1.459, 2.456), (2.296, -1.023, 2.456), (2.31, -0.9973, 2.456), (2.412, -0.6615, 2.456), (2.466, -0.3872, 2.456), (2.452, -0.5283, 2.456), (2.5, -0.04054, 2.456), (2.496, 0.002654, 2.456), (2.305, 0.9253, 2.456), (2.31, 0.9162, 2.456), (2.422, 0.5443, 2.456), (-0.2992, 1.459, 2.456), (-0.3013, 1.459, 2.456), (-0.7303, 1.459, 2.456), (-0.002223, 1.459, 2.456), (0.553, 1.459, 2.456), (0.5518, 1.459, 2.456), (0.5585, 1.459, 2.456), (0.9561, 1.459, 2.456), (-0.7534, 1.459, 2.456), (1.137, 1.459, 2.456), (2.114, 1.282, 2.456), (2.079, 1.348, 2.456), (1.991, 1.459, 2.456), (2.452, 0.4472, 2.456), (2.469, 0.2759, 2.456), (0.1301, 1.459, 2.456), (1.101, 1.459, 2.456), (-2.079, 1.348, 2.456), (-2.077, 1.35, 2.456), (-2.251, 1.025, 2.456), (-1.33, 1.459, 2.456), (-1.728, 1.459, 2.456), (-1.991, 1.459, 2.456), (-1.151, 1.459, 2.456), (-2.483, 0.1329, 2.456), (-2.455, 0.4176, 2.456), (-2.492, 0.03796, 2.456), (-2.5, -0.04054, 2.456), (-2.479, -0.2549, 2.456), (-1.079, -1.541, 2.456), (-1.509, -1.541, 2.456), (-1.041, -1.541, 2.456), (-0.7502, -1.541, 2.456), (2.079, -1.429, 2.456), (2.121, -1.351, 2.456), (1.991, -1.541, 2.456), (1.901, -1.541, 2.456), (1.529, -1.541, 2.456), (1.099, -1.541, 2.456), (1.096, -1.541, 2.456), (0.6623, -1.541, 2.456), (-2.253, -1.104, 2.456), (-2.114, -1.364, 2.456), (-2.452, 0.4472, 2.456), (-2.356, 0.763, 2.456), (-2.31, 0.9162, 2.456), (-2.454, -0.5041, 2.456), (-2.452, -0.5283, 2.456), (-2.373, -0.7876, 2.456), (-2.31, -0.9973, 2.456), (-2.079, -1.429, 2.456), (-1.991, -1.541, 2.456), (-1.799, -1.541, 2.456), (-0.002223, 1.459, 1.019), (0.1301, 1.459, -2.383), (-0.7502, -1.541, 0.6763), (0.6623, -1.541, -1.653)], [], [(0, 1, 2), (3, 4, 5), (6, 7, 3), (8, 7, 6), (9, 10, 8), (11, 12, 9), (13, 14, 15), (16, 17, 18), (19, 20, 21), (22, 16, 18), (23, 24, 25), (26, 24, 23), (26, 27, 24), (13, 28, 14), (19, 21, 29), (26, 30, 27), (31, 32, 33), (34, 35, 36), (21, 37, 29), (38, 39, 40), (38, 40, 41), (29, 37, 42), (37, 43, 42), (44, 45, 46), (47, 14, 28), (48, 47, 28), (37, 49, 43), (50, 51, 52), (53, 50, 52), (54, 55, 56), (57, 56, 55), (55, 58, 57), (59, 57, 58), (60, 59, 58), (61, 62, 60), (63, 64, 61), (65, 66, 67), (67, 68, 65), (44, 46, 69), (49, 70, 43), (71, 72, 73), (73, 74, 75), (76, 77, 78), (51, 54, 52), (79, 80, 81), (82, 83, 84), (43, 70, 85), (78, 77, 80), (86, 39, 38), (78, 80, 79), (87, 88, 89), (62, 61, 64), (90, 91, 63), (59, 60, 62), (56, 52, 54), (92, 93, 94), (92, 94, 95), (81, 80, 96), (86, 97, 39), (85, 70, 88), (94, 98, 95), (99, 100, 101), (102, 103, 104), (105, 101, 100), (100, 102, 104), (104, 105, 100), (106, 107, 108), (107, 99, 101), (108, 107, 101), (109, 106, 108), (85, 88, 110), (86, 111, 97), (98, 112, 95), (111, 113, 97), (88, 87, 110), (98, 114, 112), (111, 115, 113), (114, 116, 112), (117, 118, 119), (90, 120, 91), (115, 44, 113), (114, 121, 116), (122, 118, 117), (121, 123, 116), (124, 125, 126), (103, 126, 125), (81, 124, 126), (127, 81, 126), (125, 104, 103), (115, 45, 44), (128, 129, 130), (131, 132, 133), (134, 131, 133), (133, 130, 134), (135, 134, 130), (136, 135, 130), (129, 136, 130), (41, 40, 137), (64, 63, 91), (138, 89, 88), (40, 31, 137), (121, 139, 123), (122, 89, 138), (122, 138, 118), (140, 137, 31), (139, 141, 123), (33, 140, 31), (142, 143, 144), (145, 146, 147), (148, 149, 150), (151, 152, 153), (146, 154, 147), (147, 154, 155), (156, 157, 158), (132, 156, 158), (158, 159, 132), (159, 160, 132), (160, 133, 132), (161, 162, 157), (163, 161, 157), (164, 165, 166), (162, 158, 157), (167, 136, 129), (168, 169, 170), (147, 155, 171), (172, 173, 174), (155, 175, 171), (144, 143, 176), (177, 142, 144), (178, 179, 150), (178, 150, 149), (150, 179, 177), (142, 177, 179), (75, 176, 143), (180, 181, 182), (152, 182, 181), (181, 153, 152), (183, 151, 153), (184, 183, 153), (185, 186, 187), (188, 8, 6), (175, 189, 171), (190, 191, 173), (33, 189, 175), (192, 83, 193), (194, 13, 192), (186, 188, 195), (187, 186, 195), (188, 196, 197), (196, 198, 197), (33, 32, 189), (199, 173, 172), (200, 201, 202), (168, 190, 169), (203, 204, 198), (205, 206, 207), (208, 2, 209), (210, 211, 212), (210, 212, 213), (174, 173, 191), (214, 208, 209), (211, 210, 146), (207, 206, 215), (168, 191, 190), (74, 73, 72), (71, 200, 72), (176, 75, 74), (202, 72, 200), (211, 146, 145), (216, 217, 218), (63, 219, 220), (166, 221, 164), (163, 164, 221), (222, 223, 224), (218, 225, 216), (63, 61, 219), (223, 213, 224), (218, 226, 225), (161, 163, 221), (182, 227, 180), (228, 180, 227), (227, 229, 228), (229, 230, 231), (232, 231, 230), (233, 232, 230), (231, 228, 229), (234, 235, 236), (237, 238, 239), (61, 240, 219), (212, 224, 213), (61, 60, 240), (241, 223, 222), (141, 242, 123), (60, 243, 240), (162, 244, 158), (206, 245, 215), (241, 246, 223), (141, 247, 242), (248, 249, 250), (60, 58, 243), (239, 236, 237), (251, 236, 235), (252, 251, 235), (237, 236, 251), (193, 82, 238), (58, 253, 243), (141, 217, 247), (254, 255, 256), (254, 256, 257), (244, 258, 158), (217, 216, 247), (255, 259, 256), (158, 258, 260), (58, 55, 253), (226, 261, 225), (259, 262, 256), (202, 201, 263), (214, 120, 90), (91, 120, 264), (264, 201, 200), (265, 169, 266), (267, 268, 269), (270, 271, 272), (158, 260, 159), (52, 273, 53), (259, 274, 262), (275, 261, 226), (260, 160, 159), (276, 277, 278), (279, 280, 281), (277, 279, 282), (283, 281, 280), (278, 277, 282), (282, 279, 281), (284, 278, 282), (52, 56, 273), (274, 285, 262), (260, 286, 160), (274, 287, 285), (273, 56, 288), (261, 275, 289), (286, 133, 160), (287, 290, 285), (56, 291, 288), (286, 292, 133), (261, 289, 293), (294, 295, 296), (292, 130, 133), (289, 297, 293), (287, 298, 290), (292, 299, 130), (56, 57, 291), (300, 296, 301), (302, 301, 296), (290, 298, 303), (30, 26, 304), (305, 304, 26), (283, 30, 304), (306, 305, 26), (280, 30, 283), (26, 23, 306), (23, 307, 306), (289, 308, 297), (297, 308, 309), (310, 20, 311), (290, 303, 312), (162, 161, 313), (162, 313, 244), (309, 314, 297), (315, 316, 317), (312, 303, 246), (318, 50, 53), (312, 246, 241), (53, 273, 318), (199, 319, 309), (320, 306, 307), (307, 321, 320), (322, 320, 321), (323, 254, 257), (253, 55, 54), (319, 314, 309), (324, 325, 326), (327, 328, 324), (329, 330, 327), (331, 332, 333), (333, 334, 329), (299, 128, 130), (199, 172, 319), (54, 335, 253), (311, 20, 336), (337, 37, 310), (338, 336, 339), (269, 270, 267), (272, 340, 270), (341, 342, 271), (51, 343, 335), (265, 344, 345), (265, 345, 170), (299, 346, 128), (317, 347, 315), (348, 349, 350), (313, 161, 351), (254, 323, 349), (250, 352, 248), (302, 296, 295), (54, 51, 335), (254, 349, 348), (352, 250, 353), (129, 354, 167), (355, 50, 318), (350, 349, 356), (350, 356, 357), (358, 164, 163), (353, 359, 352), (355, 343, 50), (51, 50, 343), (169, 265, 170), (360, 361, 362), (220, 90, 63), (353, 363, 359), (364, 358, 163), (73, 365, 71), (366, 367, 127), (81, 127, 367), (232, 368, 366), (347, 368, 369), (321, 315, 347), (369, 322, 347), (233, 369, 368), (73, 370, 365), (371, 372, 373), (73, 75, 370), (374, 375, 376), (360, 362, 377), (378, 379, 380), (381, 380, 300), (382, 383, 378), (384, 385, 386), (386, 385, 382), (383, 379, 378), (301, 381, 300), (75, 387, 370), (388, 375, 374), (371, 389, 372), (75, 143, 387), (390, 388, 374), (157, 391, 364), (157, 364, 163), (392, 372, 389), (390, 393, 388), (394, 395, 396), (143, 397, 387), (356, 395, 394), (356, 394, 357), (388, 393, 398), (167, 354, 136), (399, 136, 354), (400, 401, 392), (400, 392, 389), (365, 402, 71), (399, 403, 136), (344, 404, 345), (245, 206, 405), (406, 407, 408), (57, 59, 291), (136, 403, 135), (407, 406, 409), (410, 385, 384), (383, 382, 385), (411, 380, 379), (300, 380, 411), (403, 134, 135), (412, 345, 404), (413, 407, 409), (291, 59, 414), (258, 244, 415), (286, 260, 416), (416, 417, 286), (244, 313, 391), (364, 391, 313), (292, 286, 417), (59, 418, 414), (405, 419, 245), (420, 421, 422), (59, 62, 418), (403, 417, 134), (79, 423, 78), (36, 67, 66), (424, 372, 65), (62, 425, 418), (417, 416, 134), (405, 426, 419), (409, 427, 413), (62, 64, 428), (62, 428, 425), (134, 416, 131), (429, 430, 351), (421, 431, 422), (419, 426, 432), (416, 132, 131), (433, 434, 48), (422, 431, 435), (409, 436, 427), (220, 214, 90), (426, 437, 432), (416, 438, 132), (439, 48, 434), (440, 441, 427), (220, 208, 214), (422, 435, 442), (438, 156, 132), (260, 258, 438), (441, 440, 396), (435, 443, 442), (426, 444, 437), (200, 71, 402), (438, 415, 156), (444, 401, 437), (440, 427, 436), (415, 391, 156), (402, 264, 200), (437, 401, 400), (435, 445, 443), (156, 391, 157), (407, 446, 408), (447, 264, 402), (415, 438, 258), (416, 260, 438), (391, 415, 244), (299, 292, 403), (403, 399, 299), (399, 354, 299), (346, 299, 354), (417, 403, 292), (13, 194, 28), (83, 192, 13), (82, 239, 238), (82, 193, 83), (194, 433, 28), (48, 28, 433), (443, 445, 448), (76, 78, 248), (249, 248, 78), (91, 264, 447), (377, 449, 450), (346, 129, 128), (121, 114, 309), (447, 428, 64), (443, 448, 451), (450, 452, 377), (91, 447, 64), (346, 354, 129), (453, 9, 12), (453, 185, 187), (450, 454, 452), (448, 455, 451), (199, 309, 114), (94, 173, 98), (309, 308, 121), (98, 199, 114), (454, 456, 452), (457, 144, 176), (457, 176, 458), (10, 9, 453), (7, 8, 10), (448, 459, 455), (176, 460, 458), (454, 461, 456), (459, 462, 455), (461, 463, 456), (199, 98, 173), (190, 173, 94), (464, 465, 466), (464, 466, 467), (4, 3, 7), (468, 5, 4), (469, 5, 468), (1, 0, 469), (470, 209, 1), (5, 469, 0), (471, 149, 472), (461, 473, 463), (420, 465, 421), (464, 421, 465), (313, 351, 474), (2, 1, 209), (94, 93, 190), (434, 475, 439), (263, 434, 433), (93, 439, 475), (473, 476, 463), (477, 332, 478), (331, 478, 332), (334, 333, 332), (330, 329, 334), (328, 327, 330), (325, 324, 328), (479, 326, 325), (404, 480, 412), (66, 429, 351), (481, 482, 483), (480, 484, 412), (226, 218, 275), (463, 476, 485), (143, 142, 397), (68, 424, 65), (34, 36, 66), (351, 34, 66), (430, 474, 351), (364, 313, 474), (209, 470, 486), (480, 487, 484), (485, 476, 488), (142, 179, 397), (489, 490, 317), (322, 321, 347), (485, 488, 491), (487, 492, 484), (46, 45, 493), (493, 483, 46), (482, 46, 483), (494, 115, 495), (496, 46, 482), (397, 179, 497), (377, 362, 449), (179, 178, 497), (195, 453, 187), (289, 275, 141), (141, 139, 289), (218, 141, 275), (308, 289, 139), (218, 217, 141), (139, 121, 308), (498, 499, 446), (423, 79, 367), (367, 366, 368), (232, 233, 368), (487, 500, 492), (497, 178, 501), (79, 81, 367), (502, 65, 372), (500, 503, 492), (316, 489, 317), (479, 489, 326), (316, 326, 489), (41, 137, 504), (505, 504, 137), (408, 446, 499), (178, 149, 471), (178, 471, 501), (459, 448, 480), (150, 506, 148), (492, 503, 507), (22, 41, 504), (137, 140, 505), (488, 499, 491), (498, 491, 499), (150, 177, 506), (440, 394, 396), (503, 508, 507), (506, 177, 509), (18, 38, 22), (510, 86, 18), (140, 254, 505), (932, 931, 368, 933), (934, 367, 368, 931, 935), (938, 368, 347, 936, 937), (317, 939, 940, 941, 347), (317, 504, 942, 939), (943, 504, 505, 944), (177, 144, 457), (177, 457, 509), (511, 512, 513), (511, 513, 514), (149, 148, 472), (388, 265, 266), (475, 266, 169), (470, 358, 486), (474, 486, 358), (515, 516, 517), (148, 506, 472), (503, 518, 508), (519, 214, 486), (120, 214, 519), (164, 358, 165), (515, 520, 516), (268, 521, 376), (522, 376, 521), (201, 264, 120), (518, 467, 508), (523, 520, 515), (12, 11, 185), (194, 192, 524), (525, 430, 945, 946), (388, 526, 265), (190, 93, 475), (169, 190, 475), (508, 467, 466), (523, 527, 520), (192, 528, 524), (185, 453, 12), (192, 193, 528), (115, 494, 45), (111, 495, 115), (86, 510, 111), (494, 493, 45), (38, 18, 86), (41, 22, 38), (495, 111, 510), (459, 526, 398), (459, 398, 462), (120, 947, 948), (529, 530, 531), (529, 531, 532), (388, 398, 526), (519, 949, 950), (533, 534, 535), (202, 263, 536), (486, 525, 951, 952), (523, 537, 527), (538, 374, 522), (376, 522, 374), (534, 530, 535), (539, 263, 433), (486, 474, 525), (522, 540, 538), (487, 480, 448), (539, 536, 263), (530, 529, 535), (474, 430, 525), (953, 945, 430, 429), (954, 953, 429, 66), (539, 433, 194), (539, 194, 524), (533, 541, 534), (522, 542, 540), (955, 954, 66), (956, 955, 66, 65), (957, 956, 65, 502), (543, 72, 202), (543, 202, 536), (197, 204, 4), (537, 544, 527), (33, 175, 259), (176, 74, 460), (542, 545, 540), (358, 364, 474), (460, 74, 546), (540, 545, 547), (548, 505, 254), (500, 487, 445), (448, 445, 487), (480, 404, 459), (526, 459, 404), (404, 344, 526), (344, 265, 526), (445, 435, 500), (503, 500, 435), (435, 431, 503), (518, 503, 431), (431, 464, 518), (421, 464, 431), (467, 518, 464), (74, 72, 543), (74, 543, 546), (545, 549, 547), (274, 259, 175), (197, 4, 7), (193, 550, 528), (958, 957, 502), (959, 958, 502, 423), (959, 423, 960, 961, 962), (963, 505, 548, 964), (367, 934, 960, 423), (549, 551, 547), (537, 552, 544), (549, 553, 551), (193, 238, 550), (361, 360, 554), (553, 555, 551), (238, 556, 550), (966, 557, 266, 965), (558, 361, 554), (209, 486, 214), (434, 263, 201), (559, 560, 549), (549, 545, 559), (521, 559, 545), (542, 521, 545), (266, 557, 388), (560, 561, 549), (552, 562, 544), (238, 237, 556), (553, 563, 555), (303, 298, 146), (146, 210, 303), (246, 303, 210), (223, 246, 210), (223, 210, 213), (237, 251, 556), (556, 251, 564), (563, 565, 555), (155, 154, 287), (340, 566, 567), (568, 340, 567), (569, 570, 571), (563, 572, 565), (251, 573, 564), (552, 574, 562), (565, 572, 575), (251, 252, 573), (470, 1, 165), (572, 576, 575), (252, 577, 573), (1, 578, 579), (580, 234, 581), (298, 287, 154), (255, 254, 33), (259, 255, 33), (140, 33, 254), (154, 146, 298), (175, 155, 274), (287, 274, 155), (554, 562, 574), (375, 388, 557), (557, 269, 375), (120, 948, 967, 201), (434, 201, 969, 968, 970), (434, 970, 972, 971, 475), (519, 950, 947, 120), (475, 971, 974, 973), (486, 952, 949, 519), (201, 967, 969), (266, 475, 973, 975, 976), (266, 976, 965), (252, 235, 582), (252, 582, 577), (568, 567, 583), (568, 583, 584), (558, 554, 574), (567, 585, 583), (235, 234, 580), (235, 580, 582), (542, 522, 521), (586, 587, 588), (234, 236, 581), (567, 569, 585), (587, 517, 588), (569, 571, 585), (236, 589, 581), (578, 468, 203), (590, 591, 592), (516, 588, 517), (593, 594, 977, 978), (585, 571, 595), (268, 376, 269), (376, 375, 269), (236, 596, 589), (977, 594, 597, 979), (980, 979, 597), (586, 514, 513), (586, 513, 587), (470, 165, 358), (590, 598, 591), (933, 368, 938), (340, 568, 270), (239, 596, 236), (591, 598, 599), (566, 600, 567), (579, 165, 1), (936, 347, 941, 981), (601, 602, 603), (601, 603, 604), (605, 568, 584), (239, 82, 596), (504, 943, 983, 982, 942), (591, 599, 606), (602, 607, 603), (605, 267, 568), (505, 963, 944), (606, 599, 534), (607, 608, 603), (596, 82, 84), (569, 567, 600), (570, 569, 600), (609, 610, 570), (611, 610, 609), (612, 613, 611), (607, 614, 608), (300, 615, 296), (606, 534, 541), (578, 1, 469), (615, 616, 296), (614, 617, 608), (531, 618, 532), (619, 620, 593), (621, 622, 623), (548, 624, 622), (548, 622, 984, 964), (624, 623, 622), (614, 625, 617), (468, 578, 469), (532, 618, 626), (267, 605, 627), (625, 628, 617), (610, 611, 629), (629, 611, 613), (571, 570, 610), (630, 613, 612), (630, 612, 631), (268, 267, 627), (618, 632, 626), (296, 616, 294), (633, 634, 553), (625, 635, 628), (636, 637, 521), (468, 204, 203), (616, 638, 294), (639, 341, 271), (342, 272, 271), (638, 640, 294), (635, 641, 628), (618, 642, 632), (468, 4, 204), (294, 640, 338), (338, 339, 597), (628, 641, 643), (553, 549, 561), (561, 633, 553), (563, 553, 634), (634, 644, 563), (572, 563, 644), (521, 627, 636), (511, 643, 512), (641, 512, 643), (268, 627, 521), (601, 604, 645), (342, 646, 647), (648, 301, 649), (302, 649, 301), (604, 650, 645), (987, 269, 985, 986), (985, 269, 557, 988), (990, 270, 269, 987, 989), (988, 557, 966, 991), (992, 270, 990), (995, 271, 270, 992, 993, 994), (980, 597, 271, 995), (650, 651, 645), (652, 653, 654), (654, 655, 656), (10, 197, 7), (340, 272, 657), (340, 657, 658), (645, 651, 659), (338, 660, 336), (490, 22, 504), (504, 317, 490), (656, 646, 661), (272, 342, 647), (272, 647, 657), (660, 338, 640), (10, 195, 197), (662, 663, 664), (659, 665, 666), (339, 639, 597), (295, 294, 594), (271, 597, 639), (340, 658, 667), (340, 667, 566), (664, 35, 662), (620, 668, 295), (659, 651, 665), (662, 35, 669), (568, 267, 270), (670, 671, 672), (661, 646, 341), (254, 348, 548), (673, 674, 675), (10, 453, 195), (35, 34, 669), (594, 593, 295), (620, 295, 593), (619, 621, 623), (623, 620, 619), (632, 642, 676), (677, 337, 678), (679, 675, 674), (611, 609, 680), (632, 676, 681), (609, 682, 680), (337, 683, 678), (679, 684, 675), (676, 663, 681), (609, 570, 682), (685, 207, 686), (687, 685, 686), (686, 215, 688), (688, 215, 363), (245, 419, 363), (683, 337, 310), (684, 679, 689), (554, 360, 690), (570, 691, 682), (681, 663, 692), (683, 310, 693), (684, 689, 694), (570, 695, 691), (696, 697, 698), (310, 699, 693), (663, 662, 692), (689, 700, 694), (701, 700, 689), (310, 311, 699), (570, 600, 695), (699, 311, 336), (702, 703, 704), (705, 706, 707), (77, 708, 709), (700, 701, 666), (695, 600, 566), (699, 336, 660), (702, 704, 710), (707, 711, 709), (700, 666, 665), (712, 672, 671), (713, 714, 671), (712, 671, 714), (715, 712, 714), (652, 670, 672), (653, 652, 672), (716, 654, 653), (655, 654, 716), (646, 656, 655), (342, 341, 646), (695, 566, 667), (590, 592, 710), (612, 717, 631), (704, 590, 710), (612, 718, 717), (34, 719, 669), (612, 611, 718), (351, 720, 719), (721, 722, 723), (697, 723, 722), (722, 724, 697), (698, 697, 724), (725, 698, 724), (723, 726, 721), (726, 727, 721), (728, 721, 727), (727, 729, 728), (730, 728, 729), (729, 731, 730), (732, 730, 731), (732, 731, 733), (734, 207, 685), (680, 718, 611), (735, 630, 736), (733, 737, 732), (630, 631, 736), (20, 310, 21), (719, 34, 351), (631, 717, 736), (738, 384, 739), (740, 741, 742), (743, 997, 996, 708), (999, 998, 744, 705, 1000), (705, 1001, 1002, 1000), (1001, 705, 707, 1004, 1003), (1007, 707, 709, 1005, 1006), (702, 36, 703), (745, 741, 740), (49, 37, 337), (746, 720, 747), (748, 720, 746), (749, 750, 748), (595, 610, 751), (384, 386, 739), (750, 737, 67), (166, 208, 752), (747, 720, 221), (739, 386, 382), (571, 610, 595), (753, 668, 754), (68, 737, 733), (739, 382, 755), (610, 629, 751), (371, 708, 389), (67, 737, 68), (1009, 1008, 166, 752), (166, 756, 221), (382, 757, 755), (21, 310, 37), (337, 677, 49), (339, 336, 20), (70, 49, 677), (629, 758, 751), (740, 742, 759), (702, 760, 36), (373, 743, 371), (118, 138, 119), (760, 67, 36), (629, 613, 761), (629, 761, 758), (742, 762, 759), (760, 750, 67), (382, 378, 757), (88, 70, 138), (677, 119, 70), (138, 70, 119), (613, 630, 735), (613, 735, 761), (759, 762, 763), (752, 1010, 1009), (762, 764, 763), (765, 644, 766), (1011, 756, 166, 1008), (351, 161, 720), (747, 1013, 1012, 746), (644, 634, 766), (108, 767, 109), (762, 768, 764), (1015, 748, 1014), (1016, 1010, 752, 769), (634, 770, 766), (185, 771, 186), (197, 195, 188), (204, 197, 198), (198, 772, 578), (578, 203, 198), (378, 773, 757), (768, 774, 764), (775, 106, 776), (997, 743, 1017), (633, 777, 770), (633, 770, 634), (668, 753, 649), (106, 109, 776), (1018, 708, 996, 1020, 1019), (561, 777, 633), (764, 774, 778), (772, 779, 578), (579, 578, 779), (779, 208, 579), (215, 686, 207), (245, 363, 215), (248, 352, 437), (400, 248, 437), (432, 437, 352), (389, 76, 400), (76, 248, 400), (352, 359, 432), (419, 432, 359), (359, 363, 419), (767, 776, 109), (561, 780, 777), (302, 668, 649), (774, 781, 778), (1021, 1022, 707, 1007), (1013, 747, 756, 1023), (747, 221, 756), (561, 560, 780), (773, 378, 380), (778, 781, 782), (743, 373, 749), (560, 783, 780), (773, 380, 784), (781, 785, 782), (560, 559, 637), (380, 786, 784), (787, 788, 781), (165, 579, 208), (208, 166, 165), (787, 789, 788), (107, 790, 791), (107, 791, 99), (560, 637, 783), (380, 381, 786), (748, 1015, 1024, 749), (746, 1012, 1014, 748), (749, 1024, 1017, 743), (1005, 709, 708, 1018), (740, 754, 745), (786, 381, 301), (606, 541, 532), (535, 532, 541), (533, 535, 541), (532, 626, 606), (529, 532, 535), (626, 632, 606), (591, 606, 632), (632, 681, 591), (592, 591, 681), (592, 681, 692), (662, 710, 692), (775, 790, 107), (775, 107, 106), (559, 521, 637), (787, 792, 789), (786, 301, 648), (793, 792, 787), (81, 96, 124), (738, 794, 384), (669, 702, 662), (1025, 1026, 795, 796, 1027), (108, 797, 767), (765, 576, 572), (765, 572, 644), (769, 752, 220), (108, 101, 797), (792, 793, 674), (318, 288, 343), (355, 318, 343), (335, 343, 288), (273, 288, 318), (288, 291, 335), (253, 335, 291), (418, 425, 240), (291, 414, 253), (414, 418, 240), (243, 414, 240), (253, 414, 243), (101, 798, 797), (592, 692, 710), (710, 662, 702), (792, 674, 673), (447, 402, 769), (788, 785, 781), (101, 105, 798), (546, 543, 370), (397, 457, 387), (677, 117, 119), (105, 799, 798), (668, 745, 754), (795, 800, 539), (652, 801, 802), (677, 803, 117), (105, 104, 799), (219, 240, 425), (447, 219, 428), (652, 654, 801), (678, 803, 677), (104, 804, 799), (719, 760, 669), (654, 805, 801), (615, 300, 411), (365, 370, 543), (104, 806, 804), (654, 807, 805), (425, 428, 219), (808, 205, 809), (810, 809, 811), (800, 1029, 1028), (1030, 1029, 800, 795, 1026), (769, 1031, 1016), (1028, 1031, 769, 800), (812, 1032, 1033), (812, 813, 1034, 1032), (813, 1036, 1035, 1034), (615, 411, 814), (654, 656, 807), (539, 47, 795), (104, 125, 806), (411, 379, 814), (719, 748, 760), (760, 748, 750), (702, 669, 760), (720, 748, 719), (750, 749, 737), (161, 221, 720), (77, 76, 708), (737, 749, 373), (373, 732, 737), (807, 656, 661), (814, 379, 815), (125, 124, 806), (796, 795, 816), (220, 219, 447), (807, 661, 817), (379, 818, 815), (1038, 819, 1037), (1039, 820, 821, 1040), (806, 124, 96), (822, 639, 339), (379, 383, 818), (385, 823, 818), (341, 817, 661), (824, 825, 826), (385, 410, 823), (1043, 1044, 827, 1042, 1041), (822, 828, 639), (99, 829, 100), (830, 827, 1044, 1045), (1004, 707, 1022), (831, 817, 341), (776, 797, 790), (775, 776, 790), (767, 797, 776), (791, 790, 797), (791, 797, 798), (799, 829, 798), (804, 832, 799), (806, 832, 804), (96, 833, 806), (96, 80, 834), (835, 826, 836), (472, 509, 501), (471, 472, 501), (497, 501, 509), (506, 509, 472), (509, 457, 497), (397, 497, 457), (458, 387, 457), (460, 370, 458), (546, 370, 460), (387, 458, 370), (791, 829, 99), (639, 828, 831), (827, 744, 998, 1042), (830, 1045, 1046), (383, 385, 818), (639, 831, 341), (1048, 837, 838, 1047), (550, 84, 528), (84, 15, 528), (20, 19, 339), (822, 339, 19), (839, 410, 794), (833, 103, 102), (840, 646, 841), (410, 384, 794), (842, 843, 837), (844, 843, 845), (845, 821, 844), (842, 845, 843), (1049, 846, 1050), (646, 655, 841), (833, 96, 834), (832, 806, 833), (847, 799, 832), (829, 799, 847), (791, 798, 829), (410, 848, 823), (655, 716, 841), (410, 839, 848), (402, 365, 543), (536, 402, 543), (1052, 796, 812, 1033, 1051), (816, 93, 92), (841, 716, 849), (836, 850, 835), (851, 835, 850), (852, 851, 850), (853, 852, 850), (68, 854, 855), (854, 856, 855), (856, 852, 855), (853, 855, 852), (857, 836, 826), (826, 825, 857), (858, 857, 825), (47, 816, 795), (102, 832, 833), (716, 653, 849), (812, 796, 168), (809, 205, 811), (102, 847, 832), (744, 859, 705), (47, 439, 93), (653, 860, 849), (374, 627, 861), (657, 647, 862), (102, 100, 847), (424, 68, 855), (653, 672, 860), (829, 847, 100), (84, 83, 15), (581, 589, 573), (564, 573, 589), (577, 582, 573), (582, 581, 573), (580, 581, 582), (556, 564, 589), (589, 596, 556), (596, 84, 556), (550, 556, 84), (127, 126, 834), (127, 834, 863), (672, 712, 864), (672, 864, 860), (126, 833, 834), (712, 715, 865), (712, 865, 864), (126, 103, 833), (796, 1052, 1053, 1027), (1054, 861, 1056, 1055), (813, 861, 1054, 1036), (861, 846, 1049, 1057, 1056), (1058, 1050, 846, 862, 1060, 1059), (862, 819, 1038, 1060), (819, 820, 1039, 1037), (820, 866, 821), (47, 48, 439), (840, 647, 646), (816, 92, 796), (536, 539, 800), (402, 536, 800), (800, 769, 402), (220, 447, 769), (208, 220, 752), (867, 868, 869), (869, 870, 867), (871, 867, 870), (872, 869, 868), (873, 871, 874), (83, 13, 15), (690, 843, 554), (604, 554, 843), (875, 184, 876), (786, 648, 615), (93, 816, 47), (877, 670, 878), (711, 127, 863), (249, 78, 401), (819, 638, 820), (670, 802, 878), (372, 392, 423), (78, 423, 392), (423, 502, 372), (184, 153, 876), (670, 652, 802), (206, 808, 405), (838, 830, 1046, 1047), (838, 837, 690), (843, 690, 837), (844, 821, 866), (879, 880, 881), (882, 881, 880), (880, 883, 882), (881, 872, 879), (876, 882, 883), (884, 876, 883), (885, 884, 883), (868, 879, 872), (875, 876, 884), (870, 874, 871), (715, 714, 865), (616, 615, 648), (649, 616, 648), (753, 866, 649), (649, 866, 616), (353, 250, 405), (366, 127, 711), (714, 886, 865), (887, 888, 889), (890, 891, 892), (893, 890, 892), (894, 890, 893), (891, 895, 892), (889, 892, 895), (887, 889, 895), (887, 895, 896), (153, 882, 876), (714, 713, 886), (886, 713, 877), (875, 884, 184), (27, 890, 894), (897, 898, 24), (25, 24, 898), (899, 25, 898), (900, 901, 899), (25, 899, 901), (894, 897, 24), (1011, 1061, 756), (951, 525, 756, 1061), (671, 877, 713), (1023, 756, 525, 1062), (525, 946, 1062), (627, 605, 861), (831, 828, 862), (29, 42, 693), (19, 29, 699), (699, 660, 19), (822, 19, 660), (640, 822, 660), (638, 819, 640), (616, 866, 638), (366, 711, 874), (706, 705, 900), (426, 405, 250), (808, 353, 405), (250, 249, 426), (205, 808, 206), (444, 426, 249), (401, 444, 249), (392, 401, 78), (671, 670, 877), (874, 232, 366), (27, 894, 24), (599, 598, 618), (389, 708, 76), (870, 231, 874), (77, 709, 80), (232, 874, 231), (153, 181, 882), (711, 707, 874), (863, 709, 711), (863, 834, 80), (80, 709, 863), (827, 902, 744), (181, 881, 882), (708, 371, 743), (874, 707, 873), (360, 349, 690), (873, 707, 706), (621, 619, 845), (621, 845, 842), (181, 180, 872), (181, 872, 881), (207, 734, 811), (845, 619, 593), (845, 593, 821), (180, 228, 869), (1063, 821, 593, 978), (1040, 821, 1063), (810, 685, 687), (734, 685, 810), (734, 810, 811), (228, 231, 869), (618, 531, 599), (531, 530, 599), (534, 599, 530), (618, 598, 642), (598, 590, 642), (704, 663, 590), (703, 663, 704), (738, 739, 794), (755, 823, 739), (757, 818, 755), (773, 818, 757), (784, 815, 773), (786, 814, 784), (615, 814, 786), (624, 548, 348), (353, 808, 363), (363, 808, 809), (642, 590, 676), (362, 624, 350), (348, 350, 624), (693, 699, 29), (363, 809, 688), (622, 1064, 984), (837, 1048, 1064, 622), (809, 686, 688), (837, 622, 621), (837, 621, 842), (809, 810, 687), (809, 687, 686), (696, 824, 697), (697, 824, 826), (664, 703, 35), (663, 703, 664), (676, 590, 663), (703, 36, 35), (558, 574, 601), (839, 794, 848), (794, 739, 848), (848, 739, 823), (815, 784, 814), (818, 773, 815), (823, 755, 818), (825, 824, 696), (825, 696, 698), (393, 390, 812), (361, 624, 362), (357, 449, 350), (394, 450, 357), (732, 855, 853), (170, 393, 812), (168, 170, 812), (732, 853, 730), (730, 853, 850), (624, 361, 623), (338, 597, 294), (302, 295, 668), (594, 294, 597), (623, 645, 620), (730, 850, 728), (408, 499, 406), (850, 721, 728), (850, 836, 721), (499, 488, 406), (488, 476, 406), (836, 722, 721), (836, 857, 724), (836, 724, 722), (47, 539, 14), (539, 524, 14), (92, 191, 796), (524, 528, 14), (15, 14, 528), (826, 835, 697), (473, 461, 436), (835, 723, 697), (123, 242, 293), (116, 314, 112), (242, 247, 293), (112, 174, 95), (92, 95, 191), (835, 726, 723), (390, 374, 861), (191, 95, 174), (835, 851, 726), (123, 314, 116), (851, 727, 726), (191, 168, 796), (858, 825, 725), (698, 725, 825), (725, 724, 857), (725, 857, 858), (440, 436, 461), (436, 409, 473), (394, 440, 454), (450, 394, 454), (449, 357, 450), (362, 350, 449), (461, 454, 440), (476, 473, 409), (409, 406, 476), (733, 854, 68), (297, 123, 293), (314, 123, 297), (319, 112, 314), (172, 112, 319), (174, 112, 172), (261, 293, 247), (225, 261, 247), (225, 247, 216), (558, 623, 361), (851, 852, 727), (345, 412, 398), (727, 852, 729), (538, 636, 374), (852, 731, 729), (601, 623, 558), (856, 731, 852), (856, 854, 731), (393, 170, 398), (170, 345, 398), (846, 861, 605), (813, 812, 390), (861, 813, 390), (731, 854, 733), (207, 811, 205), (424, 855, 373), (732, 373, 855), (372, 424, 373), (465, 420, 422), (443, 451, 484), (412, 484, 451), (451, 455, 412), (455, 462, 412), (462, 398, 412), (484, 492, 443), (492, 507, 443), (442, 443, 507), (507, 508, 442), (422, 442, 508), (465, 422, 508), (465, 508, 466), (555, 565, 777), (777, 780, 555), (770, 777, 565), (766, 770, 565), (575, 766, 565), (576, 765, 575), (682, 691, 595), (595, 751, 682), (523, 515, 625), (625, 614, 537), (602, 601, 574), (537, 523, 625), (635, 625, 515), (641, 635, 515), (515, 517, 641), (512, 641, 517), (513, 512, 517), (587, 513, 517), (862, 846, 657), (658, 657, 846), (584, 658, 846), (538, 540, 636), (627, 374, 636), (605, 584, 846), (607, 602, 552), (614, 607, 552), (552, 537, 614), (574, 552, 602), (647, 831, 862), (819, 862, 828), (659, 620, 645), (645, 623, 601), (674, 768, 679), (667, 658, 583), (583, 585, 667), (695, 667, 585), (584, 583, 658), (691, 695, 585), (585, 595, 691), (679, 762, 689), (736, 718, 761), (735, 736, 761), (758, 761, 718), (717, 718, 736), (718, 680, 758), (680, 682, 751), (751, 758, 680), (766, 575, 765), (551, 555, 780), (547, 551, 780), (783, 637, 547), (540, 547, 637), (637, 636, 540), (780, 783, 547), (689, 741, 701), (741, 689, 742), (701, 741, 666), (745, 620, 659), (666, 741, 659), (840, 841, 817), (807, 817, 841), (805, 807, 841), (668, 620, 745), (745, 659, 741), (640, 819, 822), (828, 822, 819), (678, 683, 43), (683, 693, 42), (762, 679, 768), (886, 877, 864), (877, 878, 864), (865, 886, 864), (860, 864, 878), (878, 802, 860), (802, 801, 849), (647, 840, 831), (801, 805, 849), (841, 849, 805), (817, 831, 840), (781, 774, 787), (793, 774, 674), (849, 860, 802), (803, 678, 43), (43, 85, 803), (117, 803, 85), (110, 117, 85), (87, 89, 110), (89, 117, 110), (122, 117, 89), (42, 43, 683), (793, 787, 774), (768, 674, 774), (742, 689, 762), (900, 705, 901), (186, 8, 188), (188, 6, 196), (3, 5, 198), (5, 772, 198), (772, 5, 0), (901, 705, 859), (0, 2, 772), (772, 2, 779), (2, 208, 779), (11, 771, 185), (180, 869, 872), (231, 870, 869), (196, 6, 3), (198, 196, 3), (11, 186, 771), (885, 183, 884), (11, 9, 186), (183, 184, 884), (903, 904, 905), (904, 906, 905), (907, 905, 906), (908, 907, 906), (909, 910, 908), (9, 8, 186), (182, 152, 879), (911, 97, 912), (152, 880, 879), (151, 883, 880), (151, 880, 152), (885, 883, 151), (885, 151, 183), (871, 230, 867), (230, 229, 867), (867, 229, 227), (913, 914, 915), (915, 916, 913), (917, 913, 916), (918, 917, 916), (919, 918, 916), (920, 915, 914), (921, 917, 918), (914, 903, 920), (922, 920, 903), (905, 922, 903), (867, 227, 868), (227, 879, 868), (227, 182, 879), (233, 706, 369), (873, 706, 233), (233, 230, 871), (873, 233, 871), (923, 924, 925), (924, 926, 925), (927, 926, 924), (926, 928, 925), (69, 925, 928), (69, 928, 929), (930, 44, 929), (912, 97, 930), (888, 284, 282), (888, 282, 889), (896, 276, 278), (896, 278, 887), (278, 284, 888), (278, 888, 887), (895, 277, 276), (896, 895, 276), (282, 281, 889), (909, 744, 910), (907, 908, 910), (859, 744, 909), (257, 31, 830), (889, 281, 892), (281, 893, 892), (281, 283, 893), (910, 744, 902), (40, 39, 16), (902, 827, 16), (890, 280, 279), (890, 279, 891), (279, 895, 891), (279, 277, 895), (899, 320, 322), (899, 322, 900), (898, 306, 320), (898, 320, 899), (25, 901, 321), (911, 17, 39), (911, 39, 97), (113, 930, 97), (44, 930, 113), (69, 929, 44), (893, 283, 304), (304, 894, 893), (304, 305, 894), (31, 40, 827), (305, 897, 894), (305, 306, 897), (16, 827, 40), (17, 16, 39), (306, 898, 897), (890, 27, 30), (890, 30, 280), (369, 900, 322), (706, 900, 369), (321, 307, 25), (241, 222, 224), (212, 211, 224), (241, 224, 211), (145, 312, 211), (147, 312, 145), (171, 290, 147), (32, 262, 189), (189, 262, 171), (307, 23, 25), (31, 257, 32), (285, 171, 262), (290, 171, 285), (312, 147, 290), (241, 211, 312), (262, 32, 256), (256, 32, 257), (323, 257, 830), (827, 830, 31), (360, 377, 349), (356, 349, 377), (395, 356, 377), (349, 323, 690), (396, 395, 452), (377, 452, 395), (866, 753, 844), (844, 650, 843), (820, 638, 866), (463, 485, 427), (413, 427, 485), (485, 491, 413), (446, 413, 491), (498, 446, 491), (427, 441, 463), (407, 413, 446), (456, 463, 441), (452, 456, 441), (441, 396, 452), (830, 838, 323), (588, 511, 586), (608, 617, 527), (527, 544, 608), (544, 562, 608), (603, 608, 562), (604, 603, 562), (554, 604, 562), (838, 690, 323), (588, 516, 511), (514, 586, 511), (628, 643, 520), (516, 520, 643), (511, 516, 643), (520, 527, 628), (617, 628, 527), (665, 740, 700), (740, 759, 700), (694, 700, 759), (759, 763, 694), (753, 754, 844), (604, 843, 650), (665, 651, 740), (684, 694, 763), (763, 764, 684), (675, 684, 764), (673, 675, 764), (764, 778, 673), (792, 673, 778), (778, 782, 792), (788, 792, 782), (785, 788, 782), (789, 792, 788), (740, 651, 754), (650, 844, 651), (754, 651, 844), (901, 315, 321), (315, 901, 859), (333, 914, 913), (333, 329, 914), (329, 327, 914), (914, 327, 903), (316, 315, 859), (324, 904, 327), (904, 903, 327), (324, 906, 904), (324, 326, 908), (324, 908, 906), (316, 859, 909), (326, 316, 909), (326, 909, 908), (921, 478, 917), (917, 478, 331), (331, 333, 917), (917, 333, 913), (919, 477, 918), (477, 478, 918), (921, 918, 478), (510, 911, 912), (510, 18, 911), (334, 920, 330), (920, 334, 332), (920, 332, 915), (332, 916, 915), (332, 477, 916), (919, 916, 477), (325, 907, 479), (325, 905, 907), (325, 328, 905), (328, 922, 905), (328, 330, 922), (330, 920, 922), (928, 493, 929), (493, 494, 929), (929, 494, 495), (495, 930, 929), (912, 495, 510), (912, 930, 495), (483, 926, 481), (481, 926, 927), (926, 483, 493), (926, 493, 928), (482, 924, 923), (482, 923, 496), (927, 924, 482), (927, 482, 481), (46, 925, 69), (46, 496, 925), (923, 925, 496), (910, 902, 489), (489, 479, 910), (907, 910, 479), (18, 17, 911), (489, 902, 16), (489, 16, 490), (490, 16, 22), (962, 961, 1019, 1020), (1003, 937, 938, 933, 932, 1021, 1022, 1004), (985, 988, 991, 1035, 1036, 1054, 1055, 986), (1025, 972, 970, 968, 1030, 1026), (1021, 932, 931, 935, 1006, 1007), (1057, 989, 987, 986, 1055, 1056), (1059, 994, 993, 1058), (1006, 935, 934, 960, 961, 1019, 1018, 1005), (1058, 993, 992, 990, 989, 1057, 1049, 1050), (1013, 1012, 1014, 1015, 1024, 1017, 997, 996, 1020, 962, 959, 958, 957, 956, 955, 954, 953, 945, 946, 1062, 1023), (952, 949, 950, 947, 948, 967, 969, 968, 1030, 1029, 1028, 1031, 1016, 1010, 1009, 1008, 1011, 1061, 951), (1041, 982, 942, 939, 940, 999, 998, 1042), (1048, 1047, 1046, 1045, 1044, 1043, 983, 943, 944, 963, 964, 984, 1064), (978, 977, 979, 980, 995, 994, 1059, 1060, 1038, 1037, 1039, 1040, 1063), (1053, 974, 971, 972, 1025, 1027), (999, 940, 941, 981, 1002, 1000), (1051, 975, 973, 974, 1053, 1052), (982, 983, 1043, 1041), (1002, 981, 936, 937, 1003, 1001), (966, 965, 976, 975, 1051, 1033, 1032, 1034, 1035, 991)])
me_rack_and_pinion_2_2.polygons.foreach_set('material_index', [0, 0, 0, 0, 0, 0, 0, 0, 0, 0, 0, 0, 0, 0, 0, 0, 0, 0, 0, 0, 0, 0, 0, 0, 0, 0, 0, 0, 0, 0, 0, 0, 0, 0, 0, 0, 0, 0, 0, 0, 0, 0, 0, 0, 0, 0, 0, 0, 0, 0, 0, 0, 0, 0, 0, 0, 0, 0, 0, 0, 0, 0, 0, 0, 0, 0, 0, 0, 0, 0, 0, 0, 0, 0, 0, 0, 0, 0, 0, 0, 0, 0, 0, 0, 0, 0, 0, 0, 0, 0, 0, 0, 0, 0, 0, 0, 0, 0, 0, 0, 0, 0, 0, 0, 0, 0, 0, 0, 0, 0, 0, 0, 0, 0, 0, 0, 0, 0, 0, 0, 0, 0, 0, 0, 0, 0, 0, 0, 0, 0, 0, 0, 0, 0, 0, 0, 0, 0, 0, 0, 0, 0, 0, 0, 0, 0, 0, 0, 0, 0, 0, 0, 0, 0, 0, 0, 0, 0, 0, 0, 0, 0, 0, 0, 0, 0, 0, 0, 0, 0, 0, 0, 0, 0, 0, 0, 0, 0, 0, 0, 0, 0, 0, 0, 0, 0, 0, 0, 0, 0, 0, 0, 0, 0, 0, 0, 0, 0, 0, 0, 0, 0, 0, 0, 0, 0, 0, 0, 0, 0, 0, 0, 0, 0, 0, 0, 0, 0, 0, 0, 0, 0, 0, 0, 0, 0, 0, 0, 0, 0, 0, 0, 0, 0, 0, 0, 0, 0, 0, 0, 0, 0, 0, 0, 0, 0, 0, 0, 0, 0, 0, 0, 0, 0, 0, 0, 0, 0, 0, 0, 0, 0, 0, 0, 0, 0, 0, 0, 0, 0, 0, 0, 0, 0, 0, 0, 0, 0, 0, 0, 0, 0, 0, 0, 0, 0, 0, 0, 0, 0, 0, 0, 0, 0, 0, 0, 0, 0, 0, 0, 0, 0, 0, 0, 0, 0, 0, 0, 0, 0, 0, 0, 0, 0, 0, 0, 0, 0, 0, 0, 0, 0, 0, 0, 0, 0, 0, 0, 0, 0, 0, 0, 0, 0, 0, 0, 0, 0, 0, 0, 0, 0, 0, 0, 0, 0, 0, 0, 0, 0, 0, 0, 0, 0, 0, 0, 0, 0, 0, 0, 0, 0, 0, 0, 0, 0, 0, 0, 0, 0, 0, 0, 0, 0, 0, 0, 0, 0, 0, 0, 0, 0, 0, 0, 0, 0, 0, 0, 0, 0, 0, 0, 0, 0, 0, 0, 0, 0, 0, 0, 0, 0, 0, 0, 0, 0, 0, 0, 0, 0, 0, 0, 0, 0, 0, 0, 0, 0, 0, 0, 0, 0, 0, 0, 0, 0, 0, 0, 0, 0, 0, 0, 0, 0, 0, 0, 0, 0, 0, 0, 0, 0, 0, 0, 0, 0, 0, 0, 0, 0, 0, 0, 0, 0, 0, 0, 0, 0, 0, 0, 0, 0, 0, 0, 0, 0, 0, 0, 0, 0, 0, 0, 0, 0, 0, 0, 0, 0, 0, 0, 0, 0, 0, 0, 0, 0, 0, 0, 0, 0, 0, 0, 0, 0, 0, 0, 0, 0, 0, 0, 0, 0, 0, 0, 0, 0, 0, 0, 0, 0, 0, 0, 0, 0, 0, 0, 0, 0, 0, 0, 0, 0, 0, 0, 0, 0, 0, 0, 0, 0, 0, 0, 0, 0, 0, 0, 0, 0, 0, 0, 0, 0, 0, 0, 0, 0, 0, 0, 0, 0, 0, 0, 0, 0, 0, 0, 0, 0, 0, 0, 0, 0, 0, 0, 0, 0, 0, 0, 0, 0, 0, 0, 0, 0, 0, 0, 0, 0, 0, 0, 0, 0, 0, 0, 0, 0, 0, 0, 0, 0, 0, 0, 0, 0, 0, 0, 0, 0, 0, 0, 0, 0, 0, 0, 0, 0, 0, 0, 0, 0, 0, 0, 0, 0, 0, 0, 0, 0, 0, 0, 0, 0, 0, 0, 0, 0, 0, 0, 0, 0, 0, 0, 0, 0, 0, 0, 0, 0, 0, 0, 0, 0, 0, 0, 0, 0, 0, 0, 0, 0, 0, 0, 0, 0, 0, 0, 0, 0, 0, 0, 0, 0, 0, 0, 0, 0, 0, 0, 0, 0, 0, 0, 0, 0, 0, 0, 0, 0, 0, 0, 0, 0, 0, 0, 0, 0, 0, 0, 0, 0, 0, 0, 0, 0, 0, 0, 0, 0, 0, 0, 0, 0, 0, 0, 0, 0, 0, 0, 0, 0, 0, 0, 0, 0, 0, 0, 0, 0, 0, 0, 0, 0, 0, 0, 0, 0, 0, 0, 0, 0, 0, 0, 0, 0, 0, 0, 0, 0, 0, 0, 0, 0, 0, 0, 0, 0, 0, 0, 0, 0, 0, 0, 0, 0, 0, 0, 0, 0, 0, 0, 0, 0, 0, 0, 0, 0, 0, 0, 0, 0, 0, 0, 0, 0, 0, 0, 0, 0, 0, 0, 0, 0, 0, 0, 0, 0, 0, 0, 0, 0, 0, 0, 0, 0, 0, 0, 0, 0, 0, 0, 0, 0, 0, 0, 0, 0, 0, 0, 0, 0, 0, 0, 0, 0, 0, 0, 0, 0, 0, 0, 0, 0, 0, 0, 0, 0, 0, 0, 0, 0, 0, 0, 0, 0, 0, 0, 0, 0, 0, 0, 0, 0, 0, 0, 0, 0, 0, 0, 0, 0, 0, 0, 0, 0, 0, 0, 0, 0, 0, 0, 0, 0, 0, 0, 0, 0, 0, 0, 0, 0, 0, 0, 0, 0, 0, 0, 0, 0, 0, 0, 0, 0, 0, 0, 0, 0, 0, 0, 0, 0, 0, 0, 0, 0, 0, 0, 0, 0, 0, 0, 0, 0, 0, 0, 0, 0, 0, 0, 0, 0, 0, 0, 0, 0, 0, 0, 0, 0, 0, 0, 0, 0, 0, 0, 0, 0, 0, 0, 0, 0, 0, 0, 0, 0, 0, 0, 0, 0, 0, 0, 0, 0, 0, 0, 0, 0, 0, 0, 0, 0, 0, 0, 0, 0, 0, 0, 0, 0, 0, 0, 0, 0, 0, 0, 0, 0, 0, 0, 0, 0, 0, 0, 0, 0, 0, 0, 0, 0, 0, 0, 0, 0, 0, 0, 0, 0, 0, 0, 0, 0, 0, 0, 0, 0, 0, 0, 0, 0, 0, 0, 0, 0, 0, 0, 0, 0, 0, 0, 0, 0, 0, 0, 0, 0, 0, 0, 0, 0, 0, 0, 0, 0, 0, 0, 0, 0, 0, 0, 0, 0, 0, 0, 0, 0, 0, 0, 0, 0, 0, 0, 0, 0, 0, 0, 0, 0, 0, 0, 0, 0, 0, 0, 0, 0, 0, 0, 0, 0, 0, 0, 0, 0, 0, 0, 0, 0, 0, 0, 0, 0, 0, 0, 0, 0, 0, 0, 0, 0, 0, 0, 0, 0, 0, 0, 0, 0, 0, 0, 0, 0, 0, 0, 0, 0, 0, 0, 0, 0, 0, 0, 0, 0, 0, 0, 0, 0, 0, 0, 0, 0, 0, 0, 0, 0, 0, 0, 0, 0, 0, 0, 0, 0, 0, 0, 0, 0, 0, 0, 0, 0, 0, 0, 0, 0, 0, 0, 0, 0, 0, 0, 0, 0, 0, 0, 0, 0, 0, 0, 0, 0, 0, 0, 0, 0, 0, 0, 0, 0, 0, 0, 0, 0, 0, 0, 0, 0, 0, 0, 0, 0, 0, 0, 0, 0, 0, 0, 0, 0, 0, 0, 0, 0, 0, 0, 0, 0, 0, 0, 0, 0, 0, 0, 0, 0, 0, 0, 0, 0, 0, 0, 0, 0, 0, 0, 0, 0, 0, 0, 0, 0, 0, 0, 0, 0, 0, 0, 0, 0, 0, 0, 0, 0, 0, 0, 0, 0, 0, 0, 0, 0, 0, 0, 0, 0, 0, 0, 0, 0, 0, 0, 0, 0, 0, 0, 0, 0, 0, 0, 0, 0, 0, 0, 0, 0, 0, 0, 0, 0, 0, 0, 0, 0, 0, 0, 0, 0, 0, 0, 0, 0, 0, 0, 0, 0, 0, 0, 0, 0, 0, 0, 0, 0, 0, 0, 0, 0, 0, 0, 0, 0, 0, 0, 0, 0, 0, 0, 0, 0, 0, 0, 0, 0, 0, 0, 0, 0, 0, 0, 0, 0, 0, 0, 0, 0, 0, 0, 0, 0, 0, 0, 0, 0, 0, 0, 0, 0, 0, 0, 0, 0, 0, 0, 0, 0, 0, 0, 0, 0, 0, 0, 0, 0, 0, 0, 0, 0, 0, 0, 0, 0, 0, 0, 0, 0, 0, 0, 0, 0, 0, 0, 0, 0, 0, 0, 0, 0, 0, 0, 0, 0, 0, 0, 0, 0, 0, 0, 0, 0, 0, 0, 0, 0, 0, 0, 0, 0, 0, 0, 0, 0, 0, 0, 0, 0, 0, 0, 0, 0, 0, 0, 0, 0, 0, 0, 0, 0, 0, 0, 0, 0, 0, 0, 0, 0, 0, 0, 0, 0, 0, 0, 0, 0, 0, 0, 0, 0, 0, 0, 0, 0, 0, 0, 0, 0, 0, 0, 0, 0, 0, 0, 0, 0, 0, 0, 0, 0, 0, 0, 0, 0, 0, 0, 0, 0, 0, 0, 0, 0, 0, 0, 0, 0, 0, 0, 0, 0, 0, 0, 0, 0, 0, 0, 0, 0, 0, 0, 0, 0, 0, 0, 0, 0, 0, 0, 0, 0, 0, 0, 0, 0, 0, 0, 0, 0, 0, 0, 0, 0, 0, 0, 0, 0, 0, 0, 0, 0, 0, 0, 0, 0, 0, 0, 0, 0, 0, 0, 0, 0, 0, 0, 0, 0, 0, 0, 0, 0, 0, 0, 0, 0, 0, 0, 0, 0, 0, 0, 0, 0, 0, 0, 0, 0, 0, 0, 0, 0, 0, 0, 0, 0, 0, 0, 0, 0, 0, 0, 0, 0, 0, 0, 0, 0, 0, 0, 0, 0, 0, 0, 0, 0, 0, 0, 0, 0, 0, 0, 0, 0, 0, 0, 0, 0, 0, 0, 0, 0, 0, 0, 0, 0, 0, 0, 0, 0, 0, 0, 0, 0, 0, 0, 0, 0, 0, 0, 0, 0, 0, 0, 0, 0, 0, 0, 0, 0, 0, 0, 0, 0, 0, 0, 0, 0, 0, 0, 0, 0, 0, 0, 0, 0, 0, 0, 0, 0, 0, 0, 0, 0, 0, 0, 0, 0, 0, 0, 0, 0, 0, 0, 0, 0, 0, 0, 0, 0, 0, 0, 0, 0, 0, 0, 0, 0, 0, 0, 0, 0, 0, 0, 0, 0, 0, 0, 0, 0, 0, 0, 0, 0, 0, 0, 0, 0, 0, 0, 0, 0, 0, 0, 0, 0, 0, 0, 0, 0, 0, 0, 0, 0, 0, 0, 0, 0, 0, 0, 0, 0, 0, 0, 0, 0, 0, 0, 0, 0, 0, 0, 0, 0, 0, 0, 0, 0, 0, 0, 0, 0, 0, 0, 0, 0, 0, 0, 0, 0, 0, 0, 0, 0, 0, 0, 0, 0, 0, 0, 0, 0, 0, 0, 0, 0, 0, 0, 0, 0, 0, 0, 0, 0, 0, 0, 0, 0, 0, 0, 0, 0, 0, 0, 0, 0, 0, 0, 0, 0, 0, 0, 0, 0, 0, 0, 0, 0, 0, 0, 0, 0, 0, 0, 0, 0, 0, 0, 0, 0, 0, 0, 0, 0, 0, 0, 0, 0, 0, 0, 0, 0, 0, 0, 0, 0, 0, 0, 0, 0, 0, 0, 0, 0, 0, 0, 0, 0, 0, 0, 0, 0, 0, 0, 0, 0, 0, 0, 0, 0, 0, 0, 0, 0, 0, 0, 0, 0, 0, 0, 0, 0, 0, 0, 0, 0, 0, 0, 0, 0, 0, 0, 0, 0, 0, 0, 0, 0, 0, 0, 0, 0, 0, 0, 0, 0, 0, 0, 0, 0, 0, 0, 0, 0, 0, 0, 0, 0, 0, 0, 0, 0, 0, 0, 0, 0, 0, 0, 0, 0, 0, 0, 0, 0, 0, 0, 0, 0, 0, 0, 568, 568, 568, 568, 568, 568, 568, 568, 568, 568, 568, 568, 568, 568, 568, 568, 568, 568, 568, 568])
me_rack_and_pinion_2_2.update()

# ---- objects
ob_rack_and_pinion_2_2 = bpy.data.objects.new('rack_and_pinion_2_2', me_rack_and_pinion_2_2)

# ---- transforms, parenting, visibility, modifiers, constraints
ob_rack_and_pinion_2_2.location = (0.0, 0.0, 0.0)

# ---- collection membership
col_collection.objects.link(ob_rack_and_pinion_2_2)

# ---- scene / render settings (as saved in the file)
scene.frame_start = 1; scene.frame_end = 250; scene.frame_set(1)
scene.render.engine = 'BLENDER_EEVEE_NEXT'
scene.cycles.sampling_pattern = 'TABULATED_SOBOL'
scene.cycles.use_light_tree = False
scene.view_settings.view_transform = 'Filmic'
bpy.context.view_layer.update()

# ---- added for rendering (the .blend has no active camera and no usable light): camera, sun
cam_auto = bpy.data.cameras.new('AutoCamera')
cam_auto.lens = 50.0
cam_auto.sensor_width = 36.0
cam_auto.clip_end = 1170.06
ob_auto_camera = bpy.data.objects.new('AutoCamera', cam_auto)
scene.collection.objects.link(ob_auto_camera)
ob_auto_camera.location = (66.6287, -80.1076, 53.2926)
ob_auto_camera.rotation_euler = (1.09748, -7.21219e-08, 0.694738)
scene.camera = ob_auto_camera
light_auto_sun = bpy.data.lights.new('AutoSun', 'SUN')
light_auto_sun.energy = 3.0
light_auto_sun.angle = 0.0523599
ob_auto_sun = bpy.data.objects.new('AutoSun', light_auto_sun)
scene.collection.objects.link(ob_auto_sun)
ob_auto_sun.rotation_euler = (0.872665, 0.174533, 0.523599)
bpy.context.view_layer.update()
